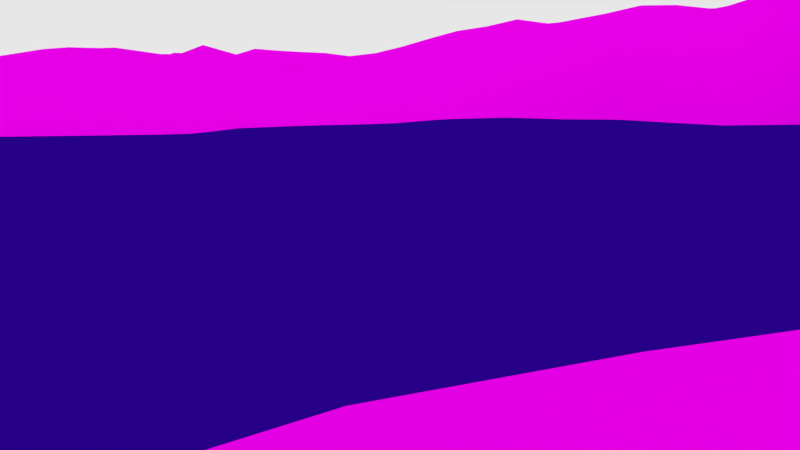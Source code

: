# Source: terrain.blend  (saved by Blender 2.73.0; exported with 4.5.12 LTS)
import bpy
from mathutils import Matrix  # noqa: F401  (used for matrix-valued properties, if any)

bpy.ops.wm.read_factory_settings(use_empty=True)
scene = bpy.context.scene
scene.name = 'Scene'

# ---- collections
col_collection_1 = bpy.data.collections.new('Collection 1'); scene.collection.children.link(col_collection_1)

# ---- images (referenced by path relative to the original .blend; pixels are not part of the script)
import os
ASSET_DIR = os.environ.get("B2B_ASSET_DIR", "")  # directory of the original .blend (textures are referenced by path, not embedded)
HERE = os.path.dirname(os.path.abspath(__file__))  # packed textures are extracted next to this script under _unpacked/

def load_image(name, relpath, width, height, colorspace="sRGB"):
    """Load a texture the original file referenced (path relative to the .blend, or extracted next to this script)."""
    p = next((c for c in (os.path.join(HERE, relpath), os.path.join(ASSET_DIR, relpath)) if relpath and os.path.exists(c)), "")
    if p:
        img = bpy.data.images.load(p, check_existing=True)
        img.name = name
    else:  # same state as the original file: an image datablock whose file is absent (Cycles renders it pink)
        img = bpy.data.images.new(name, width, height)
        img.source = "FILE"
        img.filepath = "//" + (relpath or name)
    img.colorspace_settings.name = colorspace
    return img
img_cliffs0057_1_s_jpg_001 = load_image('Cliffs0057_1_S.jpg.001', 'Cliffs0057_1_S.jpg', 1024, 1024, 'sRGB')
img_grass__hill__jpg_001 = load_image('Grass (Hill).jpg.001', 'Grass (Hill).jpg', 1024, 1024, 'sRGB')

# ---- materials (node trees are filled in below, after node groups)
mat_terrain_mat_001 = bpy.data.materials.new('terrain_mat.001')
mat_terrain_mat_001.alpha_threshold = 0.0
mat_terrain_mat_001.roughness = 0.5
mat_material = bpy.data.materials.new('Material')
mat_material.alpha_threshold = 0.0
mat_material.roughness = 0.5
mat_terrain_mat = bpy.data.materials.new('terrain_mat')
mat_terrain_mat.alpha_threshold = 0.0
mat_terrain_mat.roughness = 0.5

# ---- material node trees
mat_terrain_mat_001.use_nodes = True; mat_terrain_mat_001.node_tree.nodes.clear()
_N = mat_terrain_mat_001.node_tree.nodes; _L = mat_terrain_mat_001.node_tree.links
n0 = _N.new('ShaderNodeOutputMaterial'); n0.name = 'Material Output'; n0.location = (300, 300)
n1 = _N.new('ShaderNodeBsdfDiffuse'); n1.name = 'Diffuse BSDF'; n1.location = (10, 300)
n2 = _N.new('ShaderNodeTexImage'); n2.name = 'Image Texture'; n2.location = (-222, 402)
n2.width = 140
n2.image = img_cliffs0057_1_s_jpg_001
_L.new(n1.outputs[0], n0.inputs[0])
_L.new(n2.outputs[0], n1.inputs[0])
n0.is_active_output = True
mat_material.use_nodes = True; mat_material.node_tree.nodes.clear()
_N = mat_material.node_tree.nodes; _L = mat_material.node_tree.links
n0 = _N.new('ShaderNodeOutputMaterial'); n0.name = 'Material Output'; n0.location = (460, 299)
n1 = _N.new('ShaderNodeBsdfDiffuse'); n1.name = 'Diffuse BSDF'; n1.location = (260, 299)
n1.inputs[0].default_value = (0.02411, 0.0, 0.3032, 1.0)
_L.new(n1.outputs[0], n0.inputs[0])
n0.is_active_output = True
mat_terrain_mat.use_nodes = True; mat_terrain_mat.node_tree.nodes.clear()
_N = mat_terrain_mat.node_tree.nodes; _L = mat_terrain_mat.node_tree.links
n0 = _N.new('ShaderNodeOutputMaterial'); n0.name = 'Material Output'; n0.location = (300, 300)
n1 = _N.new('ShaderNodeBsdfDiffuse'); n1.name = 'Diffuse BSDF'; n1.location = (10, 300)
n2 = _N.new('ShaderNodeTexImage'); n2.name = 'Image Texture'; n2.location = (-222, 402)
n2.width = 140
n2.image = img_grass__hill__jpg_001
_L.new(n1.outputs[0], n0.inputs[0])
_L.new(n2.outputs[0], n1.inputs[0])
n0.is_active_output = True

# ---- world
world_world = bpy.data.worlds.new('World'); scene.world = world_world
world_world.use_nodes = True; world_world.node_tree.nodes.clear()
_N = world_world.node_tree.nodes; _L = world_world.node_tree.links
n0 = _N.new('ShaderNodeOutputWorld'); n0.name = 'World Output'; n0.location = (300, 300)
n1 = _N.new('ShaderNodeBackground'); n1.name = 'Background'; n1.location = (110, 300)
_L.new(n1.outputs[0], n0.inputs[0])
n0.is_active_output = True
world_world.color = (0.004307, 0.00879, 0.05088)
world_world.use_sun_shadow = False
world_world.sun_shadow_jitter_overblur = 0.0
world_world.cycles.sampling_method = 'MANUAL'
world_world.cycles.sample_map_resolution = 256

# ---- cameras
cam_camera = bpy.data.cameras.new('Camera')
cam_camera.clip_end = 100.0
cam_camera.lens = 35.0
cam_camera.sensor_width = 32.0
cam_camera.sensor_height = 18.0
cam_camera.display_size = 2.0
cam_camera.dof.focus_distance = 0.0

# ---- meshes
me_plane_002 = bpy.data.meshes.new('Plane.002')
me_plane_002.from_pydata([(-1.0, -0.07317, 25.63), (-1.0, -0.122, 26.36), (-1.0, -0.1707, 27.5), (-1.0, -0.2195, 28.37), (-1.0, -0.2683, 29.73), (-1.0, -0.3171, 29.73), (-1.0, -0.3659, 27.79), (-1.0, -0.4146, 27.83), (-1.0, -0.4634, 31.02), (-1.0, -0.5122, 32.97), (-1.0, -0.561, 32.69), (-1.0, -0.6098, 33.15), (-1.0, -0.6585, 33.65), (-1.0, -0.7073, 31.08), (-1.0, -0.7561, 30.94), (-1.0, -0.8049, 30.22), (-0.2683, -1.0, 19.79), (-0.2192, -1.0, 19.65), (-0.1679, -1.004, 17.96), (-0.1114, -1.014, 15.27), (-0.06104, -1.015, 14.31), (-0.9512, -0.9512, 27.53), (-0.9512, -0.9024, 28.5), (-0.9512, -0.8537, 30.98), (-0.9512, -0.8049, 33.19), (-0.9512, -0.7561, 30.75), (-0.9512, -0.7073, 29.73), (-0.9512, -0.6585, 30.52), (-0.9512, -0.6098, 29.73), (-0.9512, -0.561, 31.1), (-0.9512, -0.5122, 29.72), (-0.9512, -0.4634, 28.88), (-0.9512, -0.4146, 27.06), (-0.9512, -0.3659, 28.26), (-0.9512, -0.3171, 29.34), (-0.9512, -0.2683, 29.88), (-0.9512, -0.2195, 29.44), (-0.9512, -0.1707, 28.54), (-0.9512, -0.122, 28.14), (-0.9512, -0.07317, 26.86), (-0.9024, -0.9512, 26.54), (-0.9024, -0.9024, 27.53), (-0.9024, -0.8537, 27.65), (-0.9024, -0.8049, 29.07), (-0.9024, -0.7561, 28.52), (-0.9024, -0.7073, 26.01), (-0.9024, -0.6585, 24.48), (-0.9024, -0.6098, 23.52), (-0.9024, -0.561, 22.81), (-0.9024, -0.5122, 21.15), (-0.9024, -0.4634, 19.84), (-0.9024, -0.4146, 18.49), (-0.9024, -0.3659, 15.1), (-0.9024, -0.3171, 24.9), (-0.9024, -0.2683, 30.12), (-0.9024, -0.2195, 32.97), (-0.9024, -0.1707, 29.85), (-0.9024, -0.122, 29.94), (-0.9024, -0.07317, 24.64), (-0.8537, -0.9512, 26.39), (-0.8537, -0.9024, 25.26), (-0.8537, -0.8537, 22.56), (-0.8537, -0.8049, 26.28), (-0.8537, -0.7561, 21.93), (-0.8537, -0.7073, 18.82), (-0.8537, -0.6585, 16.41), (-0.8537, -0.6098, 14.93), (-0.8537, -0.561, 14.52), (-0.8537, -0.5122, 12.99), (-0.8537, -0.4634, 13.95), (-0.8537, -0.4146, 11.24), (-0.8537, -0.3659, 11.02), (-0.8537, -0.3171, 19.45), (-0.8537, -0.2683, 21.77), (-0.8537, -0.2195, 23.44), (-0.8537, -0.1707, 24.8), (-0.8537, -0.122, 26.89), (-0.8537, -0.07317, 28.48), (-0.8049, -0.9512, 27.3), (-0.8049, -0.9024, 27.95), (-0.8049, -0.8537, 31.02), (-0.8049, -0.8049, 26.4), (-0.8049, -0.7561, 18.76), (-0.8049, -0.7073, 13.68), (-0.8049, -0.6585, 12.44), (-0.8049, -0.6098, 11.09), (-0.8049, -0.561, 9.448), (-0.8049, -0.5122, 7.063), (-0.8049, -0.4634, 8.318), (-0.8049, -0.4146, 8.447), (-0.8049, -0.3659, 9.256), (-0.8049, -0.3171, 13.43), (-0.8049, -0.2683, 15.36), (-0.8049, -0.2195, 17.36), (-0.8049, -0.1707, 18.93), (-0.8049, -0.122, 20.27), (-0.8049, -0.07317, 24.85), (-0.7561, -0.9512, 29.03), (-0.7561, -0.9024, 29.5), (-0.7561, -0.8537, 30.32), (-0.7561, -0.8049, 26.36), (-0.7561, -0.7561, 17.39), (-0.7561, -0.7073, 12.49), (-0.7561, -0.6585, 9.856), (-0.7561, -0.6098, 7.568), (-0.7561, -0.561, 4.856), (-0.7561, -0.5122, 4.862), (-0.7561, -0.4634, 4.481), (-0.7561, -0.4146, 5.779), (-0.7561, -0.3659, 6.665), (-0.7561, -0.3171, 9.416), (-0.7561, -0.2683, 11.16), (-0.7561, -0.2195, 13.12), (-0.7561, -0.1707, 15.48), (-0.7073, -0.9512, 28.93), (-0.7073, -0.9024, 29.46), (-0.7073, -0.8537, 32.94), (-0.7073, -0.8049, 28.97), (-0.7073, -0.7561, 16.02), (-0.7073, -0.7073, 9.983), (-0.7073, -0.6585, 7.276), (-0.7073, -0.6098, 4.85), (-0.7073, -0.561, 2.96), (-0.7073, -0.5122, 2.648), (-0.7073, -0.4634, 2.848), (-0.7073, -0.4146, 2.666), (-0.7073, -0.3659, 2.875), (-0.7073, -0.3171, 5.909), (-0.7073, -0.2683, 7.52), (-0.7073, -0.2195, 9.121), (-0.7073, -0.1707, 12.12), (-0.6585, -0.9512, 28.22), (-0.6585, -0.9024, 29.06), (-0.6585, -0.8537, 23.24), (-0.6585, -0.8049, 15.52), (-0.6585, -0.7561, 11.98), (-0.6585, -0.7073, 7.4), (-0.6585, -0.6585, 4.259), (-0.6585, -0.6098, 1.431), (-0.6585, -0.561, 0.701), (-0.6585, -0.5122, 0.3711), (-0.6585, -0.4634, 0.9831), (-0.6585, -0.4146, -0.6772), (-0.6585, -0.3659, 0.5954), (-0.6585, -0.3171, 2.956), (-0.6585, -0.2683, 3.264), (-0.6585, -0.2195, 4.681), (-0.6585, -0.1707, 6.343), (-0.6098, -0.9512, 28.74), (-0.6098, -0.9024, 27.76), (-0.6098, -0.8537, 21.59), (-0.6098, -0.8049, 13.96), (-0.6098, -0.7561, 9.449), (-0.6098, -0.7073, 5.096), (-0.6098, -0.6585, 1.32), (-0.6098, -0.6098, 0.9811), (-0.6098, -0.561, -0.1918), (-0.6098, -0.5122, -0.9041), (-0.6098, -0.4634, -1.352), (-0.6098, -0.4146, -2.843), (-0.6098, -0.3659, -0.7566), (-0.6098, -0.3171, -0.1277), (-0.6098, -0.2683, -1.583), (-0.6098, -0.2195, 0.6955), (-0.6098, -0.1707, 2.773), (-0.561, -0.9512, 25.83), (-0.561, -0.9024, 26.38), (-0.561, -0.8537, 21.61), (-0.561, -0.8049, 12.52), (-0.561, -0.7561, 8.001), (-0.561, -0.7073, 4.469), (-0.561, -0.6585, 0.2707), (-0.5122, -0.9512, 24.59), (-0.5122, -0.9024, 27.09), (-0.5122, -0.8537, 17.67), (-0.5122, -0.8049, 12.06), (-0.5122, -0.7561, 7.755), (-0.5122, -0.7073, 4.868), (-0.5122, -0.6585, 1.263), (-0.4634, -0.9512, 23.15), (-0.4634, -0.9024, 22.09), (-0.4634, -0.8537, 18.17), (-0.4634, -0.8049, 12.17), (-0.4634, -0.7561, 7.242), (-0.4634, -0.7073, 2.245), (-0.4634, -0.6585, -1.155), (-0.4146, -0.9512, 22.51), (-0.4146, -0.9024, 18.99), (-0.4146, -0.8537, 13.05), (-0.4146, -0.8049, 10.02), (-0.4146, -0.7561, 6.087), (-0.4146, -0.7073, 1.561), (-0.3659, -0.9512, 24.71), (-0.3659, -0.9024, 18.32), (-0.3659, -0.8537, 14.92), (-0.3659, -0.8049, 10.16), (-0.3659, -0.7561, 4.731), (-0.3659, -0.7073, -1.743), (-0.3171, -0.9512, 24.99), (-0.3171, -0.9024, 19.27), (-0.3171, -0.8537, 15.2), (-0.3171, -0.8049, 10.97), (-0.3171, -0.7561, 4.39), (-0.3171, -0.7073, -7.682), (-0.2682, -0.9513, 19.63), (-0.2683, -0.9025, 17.0), (-0.2683, -0.8537, 11.81), (-0.2683, -0.8049, 14.99), (-0.2683, -0.7561, 6.012), (-0.2683, -0.7073, -6.368), (-0.2189, -0.9521, 17.38), (-0.2194, -0.9026, 17.25), (-0.219, -0.8546, 15.55), (-0.2194, -0.8053, 15.5), (-0.2195, -0.7561, 10.46), (-0.2191, -0.7133, -2.376), (-0.1652, -0.9591, 17.4), (-0.1707, -0.9024, 19.68), (-0.1685, -0.8578, 16.7), (-0.1679, -0.812, 14.45), (-0.168, -0.7666, 10.3), (-0.1701, -0.7187, 4.431), (-0.1111, -0.9658, 16.49), (-0.1146, -0.9133, 15.98), (-0.1156, -0.8645, 15.4), (-0.1162, -0.8171, 13.81), (-0.1168, -0.7705, 11.73), (-0.1198, -0.721, 8.175), (-0.06199, -0.9659, 13.98), (-0.06318, -0.917, 13.58), (-0.06481, -0.8676, 13.5), (-0.06581, -0.8197, 12.81), (-0.06776, -0.7705, 11.49), (-0.07035, -0.7212, 9.247)], [], [(15, 24, 25, 14), (14, 25, 26, 13), (13, 26, 27, 12), (12, 27, 28, 11), (11, 28, 29, 10), (10, 29, 30, 9), (9, 30, 31, 8), (8, 31, 32, 7), (7, 32, 33, 6), (6, 33, 34, 5), (5, 34, 35, 4), (4, 35, 36, 3), (3, 36, 37, 2), (2, 37, 38, 1), (1, 38, 39, 0), (21, 40, 41, 22), (22, 41, 42, 23), (23, 42, 43, 24), (24, 43, 44, 25), (25, 44, 45, 26), (26, 45, 46, 27), (27, 46, 47, 28), (28, 47, 48, 29), (29, 48, 49, 30), (30, 49, 50, 31), (31, 50, 51, 32), (32, 51, 52, 33), (33, 52, 53, 34), (34, 53, 54, 35), (38, 57, 58, 39), (40, 59, 60, 41), (41, 60, 61, 42), (42, 61, 62, 43), (43, 62, 63, 44), (44, 63, 64, 45), (45, 64, 65, 46), (46, 65, 66, 47), (47, 66, 67, 48), (48, 67, 68, 49), (49, 68, 69, 50), (50, 69, 70, 51), (51, 70, 71, 52), (52, 71, 72, 53), (53, 72, 73, 54), (54, 73, 74, 55), (55, 74, 75, 56), (56, 75, 76, 57), (57, 76, 77, 58), (59, 78, 79, 60), (60, 79, 80, 61), (61, 80, 81, 62), (62, 81, 82, 63), (63, 82, 83, 64), (64, 83, 84, 65), (65, 84, 85, 66), (66, 85, 86, 67), (67, 86, 87, 68), (68, 87, 88, 69), (69, 88, 89, 70), (70, 89, 90, 71), (71, 90, 91, 72), (72, 91, 92, 73), (73, 92, 93, 74), (74, 93, 94, 75), (75, 94, 95, 76), (76, 95, 96, 77), (78, 97, 98, 79), (80, 99, 100, 81), (81, 100, 101, 82), (82, 101, 102, 83), (83, 102, 103, 84), (84, 103, 104, 85), (85, 104, 105, 86), (86, 105, 106, 87), (87, 106, 107, 88), (88, 107, 108, 89), (89, 108, 109, 90), (90, 109, 110, 91), (91, 110, 111, 92), (92, 111, 112, 93), (93, 112, 113, 94), (97, 114, 115, 98), (99, 116, 117, 100), (100, 117, 118, 101), (101, 118, 119, 102), (102, 119, 120, 103), (103, 120, 121, 104), (104, 121, 122, 105), (105, 122, 123, 106), (106, 123, 124, 107), (107, 124, 125, 108), (108, 125, 126, 109), (109, 126, 127, 110), (110, 127, 128, 111), (111, 128, 129, 112), (112, 129, 130, 113), (114, 131, 132, 115), (115, 132, 133, 116), (116, 133, 134, 117), (117, 134, 135, 118), (118, 135, 136, 119), (119, 136, 137, 120), (120, 137, 138, 121), (121, 138, 139, 122), (122, 139, 140, 123), (123, 140, 141, 124), (124, 141, 142, 125), (125, 142, 143, 126), (126, 143, 144, 127), (127, 144, 145, 128), (128, 145, 146, 129), (129, 146, 147, 130), (131, 148, 149, 132), (132, 149, 150, 133), (133, 150, 151, 134), (134, 151, 152, 135), (135, 152, 153, 136), (136, 153, 154, 137), (137, 154, 155, 138), (138, 155, 156, 139), (139, 156, 157, 140), (140, 157, 158, 141), (141, 158, 159, 142), (142, 159, 160, 143), (143, 160, 161, 144), (144, 161, 162, 145), (145, 162, 163, 146), (146, 163, 164, 147), (148, 165, 166, 149), (149, 166, 167, 150), (150, 167, 168, 151), (151, 168, 169, 152), (152, 169, 170, 153), (153, 170, 171, 154), (165, 172, 173, 166), (166, 173, 174, 167), (167, 174, 175, 168), (168, 175, 176, 169), (169, 176, 177, 170), (170, 177, 178, 171), (172, 179, 180, 173), (173, 180, 181, 174), (174, 181, 182, 175), (175, 182, 183, 176), (176, 183, 184, 177), (177, 184, 185, 178), (179, 186, 187, 180), (180, 187, 188, 181), (181, 188, 189, 182), (182, 189, 190, 183), (183, 190, 191, 184), (186, 192, 193, 187), (187, 193, 194, 188), (188, 194, 195, 189), (189, 195, 196, 190), (190, 196, 197, 191), (192, 198, 199, 193), (193, 199, 200, 194), (194, 200, 201, 195), (195, 201, 202, 196), (196, 202, 203, 197), (198, 204, 205, 199), (199, 205, 206, 200), (200, 206, 207, 201), (201, 207, 208, 202), (202, 208, 209, 203), (16, 17, 210, 204), (204, 210, 211, 205), (205, 211, 212, 206), (206, 212, 213, 207), (207, 213, 214, 208), (208, 214, 215, 209), (17, 18, 216, 210), (211, 217, 218, 212), (212, 218, 219, 213), (213, 219, 220, 214), (214, 220, 221, 215), (18, 19, 222, 216), (217, 223, 224, 218), (218, 224, 225, 219), (219, 225, 226, 220), (220, 226, 227, 221), (19, 20, 228, 222), (222, 228, 229, 223), (223, 229, 230, 224), (224, 230, 231, 225), (225, 231, 232, 226), (226, 232, 233, 227)])
me_plane_002.polygons.foreach_set('use_smooth', [True] * 188)
_uv = me_plane_002.uv_layers.new(name='UVMap')
_uv.uv.foreach_set('vector', [-0.3429, 0.9309, -0.1037, 1.153, -0.2214, 0.9813, -0.3045, 0.983, -0.3045, 0.983, -0.2214, 0.9813, 0.04362, 0.9508, -0.09523, 1.02, -0.09523, 1.02, 0.04362, 0.9508, 0.1455, 1.015, -0.0557, 1.199, -0.0557, 1.199, 0.1455, 1.015, 0.3572, 0.9926, 0.1366, 1.189, 0.1366, 1.189, 0.3572, 0.9926, 0.4337, 1.091, 0.3327, 1.184, 0.3327, 1.184, 0.4337, 1.091, 0.6869, 1.035, 0.4756, 1.221, 0.4756, 1.221, 0.6869, 1.035, 0.8962, 1.009, 0.7852, 1.133, 0.7852, 1.133, 0.8962, 1.009, 1.208, 0.9331, 1.198, 0.9807, 1.198, 0.9807, 1.208, 0.9331, 1.351, 1.028, 1.055, 0.9601, 1.055, 0.9601, 1.351, 1.028, 1.54, 1.12, 1.553, 1.147, 1.553, 1.147, 1.54, 1.12, 1.619, 1.164, 1.633, 1.158, 1.633, 1.158, 1.619, 1.164, 1.654, 1.142, 2.346, 1.167, 2.346, 1.167, 1.654, 1.142, 2.056, 1.139, 2.544, 1.138, 2.544, 1.138, 2.056, 1.139, 2.104, 1.119, 2.817, 1.101, 2.817, 1.101, 2.104, 1.119, 2.447, 1.084, 2.897, 1.066, -0.65, 0.7178, -0.6804, 0.6517, -0.4485, 0.744, -0.4326, 0.8086, -0.4326, 0.8086, -0.4485, 0.744, -0.3196, 0.7688, -0.1778, 1.001, -0.1778, 1.001, -0.3196, 0.7688, -0.1994, 0.876, -0.1037, 1.153, -0.1037, 1.153, -0.1994, 0.876, -0.04435, 0.8614, -0.2214, 0.9813, -0.2214, 0.9813, -0.04435, 0.8614, 0.2936, 0.7464, 0.04362, 0.9508, 0.04362, 0.9508, 0.2936, 0.7464, 0.5534, 0.6832, 0.1455, 1.015, 0.1455, 1.015, 0.5534, 0.6832, 0.767, 0.6502, 0.3572, 0.9926, 0.3572, 0.9926, 0.767, 0.6502, 0.9605, 0.6311, 0.4337, 1.091, 0.4337, 1.091, 0.9605, 0.6311, 1.213, 0.5587, 0.6869, 1.035, 0.6869, 1.035, 1.213, 0.5587, 1.437, 0.5059, 0.8962, 1.009, 0.8962, 1.009, 1.437, 0.5059, 1.653, 0.449, 1.208, 0.9331, 1.208, 0.9331, 1.653, 0.449, 1.978, 0.2775, 1.351, 1.028, 1.351, 1.028, 1.978, 0.2775, 1.666, 0.8558, 1.54, 1.12, 1.54, 1.12, 1.666, 0.8558, 1.628, 1.181, 1.619, 1.164, 2.104, 1.119, 1.489, 1.151, 2.854, 0.9967, 2.447, 1.084, -0.6804, 0.6517, -0.5562, 0.658, -0.4344, 0.6039, -0.4485, 0.744, -0.4485, 0.744, -0.4344, 0.6039, -0.2682, 0.4565, -0.3196, 0.7688, -0.3196, 0.7688, -0.2682, 0.4565, -0.1359, 0.7064, -0.1994, 0.876, -0.1994, 0.876, -0.1359, 0.7064, 0.4062, 0.5027, -0.04435, 0.8614, -0.04435, 0.8614, 0.4062, 0.5027, 0.7826, 0.3554, 0.2936, 0.7464, 0.2936, 0.7464, 0.7826, 0.3554, 1.083, 0.243, 0.5534, 0.6832, 0.5534, 0.6832, 1.083, 0.243, 1.311, 0.1794, 0.767, 0.6502, 0.767, 0.6502, 1.311, 0.1794, 1.471, 0.1746, 0.9605, 0.6311, 0.9605, 0.6311, 1.471, 0.1746, 1.698, 0.1079, 1.213, 0.5587, 1.213, 0.5587, 1.698, 0.1079, 1.778, 0.1792, 1.437, 0.5059, 1.437, 0.5059, 1.778, 0.1792, 2.094, 0.04939, 1.653, 0.449, 1.653, 0.449, 2.094, 0.04939, 2.253, 0.05697, 1.978, 0.2775, 1.978, 0.2775, 2.253, 0.05697, 1.988, 0.5534, 1.666, 0.8558, 1.666, 0.8558, 1.988, 0.5534, 1.968, 0.6975, 1.628, 1.181, 1.628, 1.181, 1.968, 0.6975, 1.99, 0.806, 1.354, 1.325, 1.354, 1.325, 1.99, 0.806, 1.979, 0.8905, 1.501, 1.147, 1.501, 1.147, 1.979, 0.8905, 1.921, 1.015, 1.489, 1.151, 1.489, 1.151, 1.921, 1.015, 1.786, 1.098, 2.854, 0.9967, -0.5562, 0.658, -0.4633, 0.727, -0.5215, 0.7594, -0.4344, 0.6039, -0.4344, 0.6039, -0.5215, 0.7594, -0.4109, 0.9658, -0.2682, 0.4565, -0.2682, 0.4565, -0.4109, 0.9658, -0.1864, 0.7068, -0.1359, 0.7064, -0.1359, 0.7064, -0.1864, 0.7068, 0.5866, 0.3258, 0.4062, 0.5027, 0.4062, 0.5027, 0.5866, 0.3258, 1.085, 0.07137, 0.7826, 0.3554, 0.7826, 0.3554, 1.085, 0.07137, 1.285, 0.01911, 1.083, 0.243, 1.083, 0.243, 1.285, 0.01911, 1.5, -0.03718, 1.311, 0.1794, 1.311, 0.1794, 1.5, -0.03718, 1.743, -0.1086, 1.471, 0.1746, 1.471, 0.1746, 1.743, -0.1086, 2.051, -0.2179, 1.698, 0.1079, 1.698, 0.1079, 2.051, -0.2179, 2.135, -0.1283, 1.778, 0.1792, 1.778, 0.1792, 2.135, -0.1283, 2.28, -0.101, 2.094, 0.04939, 2.094, 0.04939, 2.28, -0.101, 2.391, -0.03577, 2.253, 0.05697, 2.253, 0.05697, 2.391, -0.03577, 2.376, 0.2246, 1.988, 0.5534, 1.988, 0.5534, 2.376, 0.2246, 2.42, 0.3516, 1.968, 0.6975, 1.968, 0.6975, 2.42, 0.3516, 2.444, 0.4807, 1.99, 0.806, 1.99, 0.806, 2.444, 0.4807, 2.485, 0.5854, 1.979, 0.8905, 1.979, 0.8905, 2.485, 0.5854, 2.472, 0.6684, 1.921, 1.015, 1.921, 1.015, 2.472, 0.6684, 2.33, 0.94, 1.786, 1.098, -0.4633, 0.727, -0.3591, 0.848, -0.388, 0.874, -0.5215, 0.7594, -0.4109, 0.9658, -0.3613, 0.9288, -0.2237, 0.6992, -0.1864, 0.7068, -0.1864, 0.7068, -0.2237, 0.6992, 0.5779, 0.2385, 0.5866, 0.3258, 0.5866, 0.3258, 0.5779, 0.2385, 1.07, -0.005481, 1.085, 0.07137, 1.085, 0.07137, 1.07, -0.005481, 1.381, -0.1305, 1.285, 0.01911, 1.285, 0.01911, 1.381, -0.1305, 1.677, -0.2353, 1.5, -0.03718, 1.5, -0.03718, 1.677, -0.2353, 2.02, -0.3604, 1.743, -0.1086, 1.743, -0.1086, 2.02, -0.3604, 2.167, -0.3406, 2.051, -0.2179, 2.051, -0.2179, 2.167, -0.3406, 2.337, -0.342, 2.135, -0.1283, 2.135, -0.1283, 2.337, -0.342, 2.427, -0.2486, 2.28, -0.101, 2.28, -0.101, 2.427, -0.2486, 2.536, -0.1787, 2.391, -0.03577, 2.391, -0.03577, 2.536, -0.1787, 2.594, 0.001008, 2.376, 0.2246, 2.376, 0.2246, 2.594, 0.001008, 2.665, 0.12, 2.42, 0.3516, 2.42, 0.3516, 2.665, 0.12, 2.723, 0.25, 2.444, 0.4807, 2.444, 0.4807, 2.723, 0.25, 2.744, 0.4017, 2.485, 0.5854, -0.3591, 0.848, -0.3177, 0.8471, -0.2416, 0.8906, -0.388, 0.874, -0.3613, 0.9288, -0.424, 1.085, -0.3839, 0.8415, -0.2237, 0.6992, -0.2237, 0.6992, -0.3839, 0.8415, 0.5754, 0.1517, 0.5779, 0.2385, 0.5779, 0.2385, 0.5754, 0.1517, 1.16, -0.1517, 1.07, -0.005481, 1.07, -0.005481, 1.16, -0.1517, 1.491, -0.2782, 1.381, -0.1305, 1.381, -0.1305, 1.491, -0.2782, 1.815, -0.388, 1.677, -0.2353, 1.677, -0.2353, 1.815, -0.388, 2.121, -0.4662, 2.02, -0.3604, 2.02, -0.3604, 2.121, -0.4662, 2.287, -0.4637, 2.167, -0.3406, 2.167, -0.3406, 2.287, -0.4637, 2.426, -0.4327, 2.337, -0.342, 2.337, -0.342, 2.426, -0.4327, 2.583, -0.4231, 2.427, -0.2486, 2.427, -0.2486, 2.583, -0.4231, 2.717, -0.3922, 2.536, -0.1787, 2.536, -0.1787, 2.717, -0.3922, 2.762, -0.1963, 2.594, 0.001008, 2.594, 0.001008, 2.762, -0.1963, 2.846, -0.08434, 2.665, 0.12, 2.665, 0.12, 2.846, -0.08434, 2.929, 0.02675, 2.723, 0.25, 2.723, 0.25, 2.929, 0.02675, 2.964, 0.2189, 2.744, 0.4017, -0.3177, 0.8471, -0.3153, 0.8036, -0.1702, 0.8746, -0.2416, 0.8906, -0.2416, 0.8906, -0.1702, 0.8746, -0.06308, 0.5225, -0.424, 1.085, -0.424, 1.085, -0.06308, 0.5225, 0.4422, 0.1024, -0.3839, 0.8415, -0.3839, 0.8415, 0.4422, 0.1024, 0.7822, -0.07596, 0.5754, 0.1517, 0.5754, 0.1517, 0.7822, -0.07596, 1.27, -0.2997, 1.16, -0.1517, 1.16, -0.1517, 1.27, -0.2997, 1.665, -0.4451, 1.491, -0.2782, 1.491, -0.2782, 1.665, -0.4451, 2.06, -0.571, 1.815, -0.388, 1.815, -0.388, 2.06, -0.571, 2.248, -0.5922, 2.121, -0.4662, 2.121, -0.4662, 2.248, -0.5922, 2.4, -0.5928, 2.287, -0.4637, 2.287, -0.4637, 2.4, -0.5928, 2.516, -0.5386, 2.426, -0.4327, 2.426, -0.4327, 2.516, -0.5386, 2.758, -0.6115, 2.583, -0.4231, 2.583, -0.4231, 2.758, -0.6115, 2.848, -0.5188, 2.717, -0.3922, 2.717, -0.3922, 2.848, -0.5188, 2.921, -0.3601, 2.762, -0.1963, 2.762, -0.1963, 2.921, -0.3601, 3.05, -0.3235, 2.846, -0.08434, 2.846, -0.08434, 3.05, -0.3235, 3.133, -0.2238, 2.929, 0.02675, 2.929, 0.02675, 3.133, -0.2238, 3.213, -0.1096, 2.964, 0.2189, -0.3153, 0.8036, -0.2072, 0.8497, -0.2049, 0.7886, -0.1702, 0.8746, -0.1702, 0.8746, -0.2049, 0.7886, -0.08509, 0.4155, -0.06308, 0.5225, -0.06308, 0.5225, -0.08509, 0.4155, 0.4147, 0.0005401, 0.4422, 0.1024, 0.4422, 0.1024, 0.4147, 0.0005401, 0.8714, -0.2232, 0.7822, -0.07596, 0.7822, -0.07596, 0.8714, -0.2232, 1.374, -0.431, 1.27, -0.2997, 1.27, -0.2997, 1.374, -0.431, 1.866, -0.6039, 1.665, -0.4451, 1.665, -0.4451, 1.866, -0.6039, 2.011, -0.606, 2.06, -0.571, 2.06, -0.571, 2.011, -0.606, 2.248, -0.6489, 2.248, -0.5922, 2.248, -0.5922, 2.248, -0.6489, 2.441, -0.6687, 2.4, -0.5928, 2.4, -0.5928, 2.441, -0.6687, 2.62, -0.6734, 2.516, -0.5386, 2.516, -0.5386, 2.62, -0.6734, 2.911, -0.7311, 2.758, -0.6115, 2.758, -0.6115, 2.911, -0.7311, 2.963, -0.5894, 2.848, -0.5188, 2.848, -0.5188, 2.963, -0.5894, 3.068, -0.535, 2.921, -0.3601, 2.921, -0.3601, 3.068, -0.535, 3.302, -0.5965, 3.05, -0.3235, 3.05, -0.3235, 3.302, -0.5965, 3.345, -0.4463, 3.133, -0.2238, 3.133, -0.2238, 3.345, -0.4463, 3.392, -0.3089, 3.213, -0.1096, -0.2072, 0.8497, -0.4316, 0.6378, -0.3059, 0.6884, -0.2049, 0.7886, -0.2049, 0.7886, -0.3059, 0.6884, -0.1874, 0.4037, -0.08509, 0.4155, -0.08509, 0.4155, -0.1874, 0.4037, 0.3762, -0.0949, 0.4147, 0.0005401, 0.4147, 0.0005401, 0.3762, -0.0949, 0.8807, -0.3131, 0.8714, -0.2232, 0.8714, -0.2232, 0.8807, -0.3131, 1.305, -0.4797, 1.374, -0.431, 1.374, -0.431, 1.305, -0.4797, 1.869, -0.6702, 1.866, -0.6039, -0.4316, 0.6378, -0.4, 0.5633, -0.304, 0.7336, -0.3059, 0.6884, -0.3059, 0.6884, -0.304, 0.7336, -0.143, 0.1611, -0.1874, 0.4037, -0.1874, 0.4037, -0.143, 0.1611, 0.274, -0.1372, 0.3762, -0.0949, 0.3762, -0.0949, 0.274, -0.1372, 0.762, -0.3443, 0.8807, -0.3131, 0.8807, -0.3131, 0.762, -0.3443, 1.111, -0.4803, 1.305, -0.4797, 1.305, -0.4797, 1.111, -0.4803, 1.577, -0.6464, 1.869, -0.6702, -0.4, 0.5633, -0.4228, 0.4692, -0.3299, 0.4148, -0.304, 0.7336, -0.304, 0.7336, -0.3299, 0.4148, -0.3056, 0.1708, -0.143, 0.1611, -0.143, 0.1611, -0.3056, 0.1708, 0.1197, -0.1511, 0.274, -0.1372, 0.274, -0.1372, 0.1197, -0.1511, 0.6729, -0.3883, 0.762, -0.3443, 0.762, -0.3443, 0.6729, -0.3883, 1.263, -0.6261, 1.111, -0.4803, 1.111, -0.4803, 1.263, -0.6261, 1.752, -0.7771, 1.577, -0.6464, -0.4228, 0.4692, -0.5344, 0.4141, -0.5219, 0.1941, -0.3299, 0.4148, -0.3299, 0.4148, -0.5219, 0.1941, -0.1507, -0.1312, -0.3056, 0.1708, -0.3056, 0.1708, -0.1507, -0.1312, 0.2077, -0.2745, 0.1197, -0.1511, 0.1197, -0.1511, 0.2077, -0.2745, 0.6544, -0.4636, 0.6729, -0.3883, 0.6729, -0.3883, 0.6544, -0.4636, 1.207, -0.6771, 1.263, -0.6261, -0.5344, 0.4141, -0.5805, 0.5462, -0.6436, 0.1356, -0.5219, 0.1941, -0.5219, 0.1941, -0.6436, 0.1356, -0.4791, -0.05645, -0.1507, -0.1312, -0.1507, -0.1312, -0.4791, -0.05645, 0.05175, -0.2867, 0.2077, -0.2745, 0.2077, -0.2745, 0.05175, -0.2867, 0.6597, -0.5485, 0.6544, -0.4636, 0.6544, -0.4636, 0.6597, -0.5485, 1.453, -0.8555, 1.207, -0.6771, -0.5805, 0.5462, -0.4911, 0.5756, -0.7772, 0.1775, -0.6436, 0.1356, -0.6436, 0.1356, -0.7772, 0.1775, -0.6693, -0.06382, -0.4791, -0.05645, -0.4791, -0.05645, -0.6693, -0.06382, -0.1706, -0.2647, 0.05175, -0.2867, 0.05175, -0.2867, -0.1706, -0.2647, 0.5525, -0.5843, 0.6597, -0.5485, 0.6597, -0.5485, 0.5525, -0.5843, 1.994, -1.166, 1.453, -0.8555, -0.4911, 0.5756, -0.9403, 0.1784, -0.9031, 0.01769, -0.7772, 0.1775, -0.7772, 0.1775, -0.9031, 0.01769, -0.3593, -0.2333, -0.6693, -0.06382, -0.6693, -0.06382, -0.3593, -0.2333, -0.7286, -0.08503, -0.1706, -0.2647, -0.1706, -0.2647, -0.7286, -0.08503, 0.2165, -0.5264, 0.5525, -0.5843, 0.5525, -0.5843, 0.2165, -0.5264, 1.691, -1.121, 1.994, -1.166, -1.064, 0.1727, -1.151, 0.1519, -1.061, 0.02017, -0.9403, 0.1784, -0.9403, 0.1784, -1.061, 0.02017, -1.131, 0.002849, -0.9031, 0.01769, -0.9031, 0.01769, -1.131, 0.002849, -0.8236, -0.0624, -0.3593, -0.2333, -0.3593, -0.2333, -0.8236, -0.0624, -0.8444, -0.06821, -0.7286, -0.08503, -0.7286, -0.08503, -0.8444, -0.06821, -0.4337, -0.3321, 0.2165, -0.5264, 0.2165, -0.5264, -0.4337, -0.3321, 1.061, -0.949, 1.691, -1.121, -1.151, 0.1519, -1.278, 0.02813, -1.178, 0.00633, -1.061, 0.02017, -1.131, 0.002849, -1.072, 0.1598, -1.159, -0.03488, -0.8236, -0.0624, -0.8236, -0.0624, -1.159, -0.03488, -0.9071, -0.1426, -0.8444, -0.06821, -0.8444, -0.06821, -0.9071, -0.1426, -0.5828, -0.362, -0.4337, -0.3321, -0.4337, -0.3321, -0.5828, -0.362, 0.1259, -0.6404, 1.061, -0.949, -1.278, 0.02813, -1.64, -0.1877, -1.362, -0.07435, -1.178, 0.00633, -1.072, 0.1598, -1.278, -0.09516, -1.162, -0.1162, -1.159, -0.03488, -1.159, -0.03488, -1.162, -0.1162, -1.038, -0.1998, -0.9071, -0.1426, -0.9071, -0.1426, -1.038, -0.1998, -0.8693, -0.3096, -0.5828, -0.362, -0.5828, -0.362, -0.8693, -0.3096, -0.5168, -0.4888, 0.1259, -0.6404, -1.64, -0.1877, -1.699, -0.2554, -1.56, -0.2579, -1.362, -0.07435, -1.362, -0.07435, -1.56, -0.2579, -1.416, -0.2644, -1.278, -0.09516, -1.278, -0.09516, -1.416, -0.2644, -1.261, -0.2487, -1.162, -0.1162, -1.162, -0.1162, -1.261, -0.2487, -1.132, -0.276, -1.038, -0.1998, -1.038, -0.1998, -1.132, -0.276, -0.997, -0.3415, -0.8693, -0.3096, -0.8693, -0.3096, -0.997, -0.3415, -0.7904, -0.4569, -0.5168, -0.4888])
me_plane_002.materials.append(mat_terrain_mat_001)
me_plane_002.use_remesh_preserve_volume = False
me_plane_002.use_remesh_preserve_attributes = False
me_plane_002.use_mirror_vertex_groups = False
me_plane_002.update()
me_plane_001 = bpy.data.meshes.new('Plane.001')
me_plane_001.from_pydata([(-1.0, -1.0, 0.0), (1.0, -1.0, 0.0), (-1.0, 1.0, 0.0), (1.0, 1.0, 0.0)], [], [(0, 1, 3, 2)])
_uv = me_plane_001.uv_layers.new(name='UVMap')
_uv.uv.foreach_set('vector', [0.9999, 0.9999, 9.998e-05, 0.9999, 0.0001, 9.998e-05, 0.9999, 0.0001001])
me_plane_001.materials.append(mat_material)
me_plane_001.use_remesh_preserve_volume = False
me_plane_001.use_remesh_preserve_attributes = False
me_plane_001.use_mirror_vertex_groups = False
me_plane_001.update()
me_plane = bpy.data.meshes.new('Plane')
me_plane.from_pydata([(-1.0, -1.0, 26.26), (1.0, -1.0, 5.315), (-1.0, -0.8049, 30.22), (-1.0, -0.8537, 28.78), (-1.0, -0.9024, 27.23), (-1.0, -0.9512, 30.01), (-0.9512, -1.0, 27.37), (-0.9024, -1.0, 24.54), (-0.8537, -1.0, 23.78), (-0.8049, -1.0, 23.04), (-0.7561, -1.0, 23.71), (-0.7073, -1.0, 25.45), (-0.6585, -1.0, 20.81), (-0.6098, -1.0, 22.98), (-0.561, -1.0, 21.21), (-0.5122, -1.0, 23.8), (-0.4634, -1.0, 24.23), (-0.4146, -1.0, 22.19), (-0.3659, -1.0, 22.06), (-0.3171, -1.0, 23.72), (-0.2683, -1.0, 19.79), (-0.06104, -1.015, 14.31), (-0.01194, -1.014, 11.47), (0.03655, -1.013, 9.376), (0.08466, -1.012, 9.426), (0.1333, -1.01, 9.447), (0.1819, -1.009, 9.458), (0.2303, -1.007, 9.022), (0.2777, -1.005, 8.538), (0.3263, -1.004, 8.272), (0.3756, -1.003, 8.675), (0.4258, -1.003, 8.044), (0.4745, -1.002, 7.65), (0.523, -1.0, 6.916), (0.5713, -0.9986, 6.142), (0.6197, -0.9972, 5.493), (0.6682, -0.9958, 5.176), (0.717, -0.9946, 5.486), (0.765, -0.9939, 5.572), (0.813, -0.9935, 5.705), (0.8596, -0.9946, 5.878), (0.908, -0.9935, 4.776), (0.954, -0.9966, 5.159), (1.002, -0.9475, 5.447), (1.004, -0.8945, 4.794), (1.003, -0.8459, 5.418), (1.003, -0.7971, 6.053), (1.003, -0.7454, 5.736), (1.001, -0.6953, 5.601), (1.0, -0.6465, 5.317), (0.9987, -0.5976, 5.222), (0.9976, -0.5488, 5.355), (0.9964, -0.4999, 5.477), (0.9952, -0.4511, 5.728), (0.9939, -0.4022, 6.278), (0.9925, -0.3533, 7.548), (0.9912, -0.3044, 7.101), (0.9897, -0.2554, 6.465), (0.9883, -0.2066, 5.611), (0.9882, -0.159, 4.706), (0.9959, -0.1181, 4.809), (1.0, -0.07317, 2.262), (1.0, -0.02439, 2.423), (-0.9512, -0.9512, 27.53), (-0.9512, -0.9024, 28.5), (-0.9512, -0.8537, 30.98), (-0.9512, -0.8049, 33.19), (-0.9512, -0.2683, 29.88), (-0.9512, -0.2195, 29.44), (-0.9512, -0.1707, 28.54), (-0.9512, -0.122, 28.14), (-0.9024, -0.9512, 26.54), (-0.9024, -0.2683, 30.12), (-0.9024, -0.2195, 32.97), (-0.9024, -0.1707, 29.85), (-0.9024, -0.122, 29.94), (-0.8537, -0.9512, 26.39), (-0.8049, -0.9512, 27.3), (-0.8049, -0.9024, 27.95), (-0.8049, -0.8537, 31.02), (-0.8049, -0.1707, 18.93), (-0.8049, -0.122, 20.27), (-0.8049, -0.07317, 24.85), (-0.7561, -0.9512, 29.03), (-0.7561, -0.9024, 29.5), (-0.7561, -0.8537, 30.32), (-0.7561, -0.1707, 15.48), (-0.7561, -0.122, 22.16), (-0.7561, -0.07317, 25.64), (-0.7073, -0.9512, 28.93), (-0.7073, -0.9024, 29.46), (-0.7073, -0.8537, 32.94), (-0.7073, -0.1707, 12.12), (-0.7073, -0.122, 18.83), (-0.6585, -0.9512, 28.22), (-0.6098, -0.9512, 28.74), (-0.6098, -0.6585, 1.32), (-0.6098, -0.6098, 0.9811), (-0.6098, -0.561, -0.1918), (-0.6098, -0.5122, -0.9041), (-0.6098, -0.4634, -1.352), (-0.561, -0.9512, 25.83), (-0.561, -0.6585, 0.2707), (-0.561, -0.6098, -1.64), (-0.561, -0.561, -2.72), (-0.561, -0.5122, -4.072), (-0.561, -0.4634, -3.716), (-0.5122, -0.9512, 24.59), (-0.5122, -0.6585, 1.263), (-0.5122, -0.6098, -1.475), (-0.5122, -0.561, -4.631), (-0.5122, -0.5122, -7.411), (-0.5122, -0.07317, -1.292), (-0.5122, -0.02439, 2.099), (-0.5122, 0.02439, 8.176), (-0.4634, -0.9512, 23.15), (-0.4634, -0.7073, 2.245), (-0.4634, -0.6585, -1.155), (-0.4634, -0.6098, -1.696), (-0.4634, -0.561, -8.602), (-0.4634, -0.07317, -4.944), (-0.4634, -0.02439, 2.222), (-0.4634, 0.02439, 7.127), (-0.4146, -0.9512, 22.51), (-0.4146, -0.7073, 1.561), (-0.4146, -0.6585, -1.114), (-0.4146, -0.6098, -4.204), (-0.4146, -0.07317, -3.594), (-0.4146, -0.02439, 5.442), (-0.4143, 0.02439, 7.285), (-0.3659, -0.9512, 24.71), (-0.3659, -0.7073, -1.743), (-0.3659, -0.6585, -4.159), (-0.3659, -0.122, -6.915), (-0.3659, -0.07317, 1.95), (-0.3643, -0.02439, 4.344), (-0.3634, 0.02439, 6.182), (-0.3116, 0.07311, 6.413), (-0.2563, 0.1218, 6.812), (-0.2453, 0.1705, 7.7), (-0.2267, 0.2192, 7.782), (-0.2238, 0.268, 8.286), (-0.3171, -0.9512, 24.99), (-0.3171, -0.122, -4.989), (-0.3171, -0.07317, 1.564), (-0.3095, -0.0244, 3.02), (-0.2831, 0.02436, 4.018), (-0.2399, 0.07305, 4.895), (-0.2038, 0.1217, 5.464), (-0.1853, 0.1705, 6.116), (-0.1784, 0.2192, 6.73), (-0.1748, 0.268, 7.327), (-0.1744, 0.3168, 8.099), (-0.1744, 0.3655, 8.529), (-0.2682, -0.9513, 19.63), (-0.2683, -0.122, -1.682), (-0.2683, -0.07317, -0.4717), (-0.2669, -0.02439, 1.02), (-0.1998, 0.02439, 1.025), (-0.1693, 0.07301, 3.111), (-0.1472, 0.1217, 4.201), (-0.1343, 0.1704, 5.031), (-0.1288, 0.2192, 5.743), (-0.1266, 0.268, 6.403), (-0.1256, 0.3168, 7.053), (-0.1256, 0.3655, 7.817), (-0.1256, 0.4143, 7.799), (-0.2189, -0.9521, 17.38), (-0.2194, -0.9026, 17.25), (-0.2195, -0.07317, -1.897), (-0.1577, -0.02439, -0.8336), (-0.09615, 0.02415, -0.436), (-0.09388, 0.07292, 2.04), (-0.08764, 0.1217, 3.142), (-0.08288, 0.1704, 4.052), (-0.07995, 0.2192, 4.862), (-0.07822, 0.268, 5.571), (-0.0769, 0.3168, 6.264), (-0.0768, 0.3655, 7.085), (-0.0768, 0.4143, 7.06), (-0.07712, 0.4631, 6.493), (-0.07858, 0.5119, 5.944), (-0.1652, -0.9591, 17.4), (-0.1707, -0.9024, 19.68), (-0.1701, -0.7187, 4.431), (-0.1728, -0.6687, -0.7722), (-0.1731, -0.6172, -2.23), (-0.08092, -0.02439, -2.173), (-0.04911, 0.02897, -1.15), (-0.0288, 0.07286, -0.2117), (-0.02981, 0.1217, 2.028), (-0.03049, 0.1704, 3.042), (-0.02954, 0.2192, 3.968), (-0.02857, 0.268, 4.668), (-0.02813, 0.3168, 5.192), (-0.02809, 0.3655, 5.525), (-0.02812, 0.4143, 5.458), (-0.02841, 0.4631, 4.885), (-0.0293, 0.5119, 4.145), (-0.0317, 0.5607, 2.89), (-0.1111, -0.9658, 16.49), (-0.1146, -0.9133, 15.98), (-0.1198, -0.721, 8.175), (-0.1223, -0.671, 5.075), (-0.1237, -0.6192, 2.952), (-0.1225, -0.5633, 0.2137), (-0.122, -0.5122, -1.345), (-0.122, -0.4634, -3.859), (0.007122, 0.02411, -2.275), (0.01136, 0.07846, -1.186), (0.01977, 0.1218, -0.2265), (0.01984, 0.1704, 1.977), (0.02006, 0.2192, 2.915), (0.02049, 0.268, 3.571), (0.02053, 0.3168, 3.731), (0.02055, 0.3655, 3.892), (0.02051, 0.4143, 3.718), (0.02005, 0.4631, 2.956), (0.01951, 0.5119, 2.27), (0.01997, 0.5607, 1.202), (-0.06199, -0.9659, 13.98), (-0.06318, -0.917, 13.58), (-0.06481, -0.8676, 13.5), (-0.06581, -0.8197, 12.81), (-0.06776, -0.7705, 11.49), (-0.07035, -0.7212, 9.247), (-0.07259, -0.6711, 7.045), (-0.07412, -0.6198, 5.205), (-0.07422, -0.5662, 3.401), (-0.07348, -0.5131, 1.651), (-0.07317, -0.4634, -1.776), (0.05524, 0.07288, -3.303), (0.06871, 0.1217, -1.455), (0.06876, 0.1704, 1.418), (0.06888, 0.2192, 1.469), (0.0691, 0.268, 2.204), (0.0691, 0.3168, 1.981), (0.06913, 0.3655, 2.011), (0.06902, 0.4143, 1.625), (0.06707, 0.4631, 0.9563), (0.06717, 0.5119, 0.7583), (0.06872, 0.5607, 0.5169), (0.06876, 0.6094, 0.5156), (-0.01311, -0.9655, 11.24), (-0.01446, -0.9166, 11.0), (-0.01579, -0.8679, 10.76), (-0.01695, -0.8193, 10.89), (-0.01907, -0.7698, 10.22), (-0.02123, -0.7205, 9.222), (-0.02331, -0.6706, 7.661), (-0.0252, -0.6207, 6.417), (-0.02688, -0.5699, 4.842), (-0.02711, -0.5176, 3.097), (-0.02302, -0.4666, 1.173), (-0.02439, -0.4146, -2.62), (0.1049, 0.1217, -4.382), (0.1175, 0.1704, -2.694), (0.1175, 0.2192, -2.375), (0.1175, 0.268, -0.0331), (0.1175, 0.3168, -0.781), (0.1175, 0.3655, -1.032), (0.1175, 0.4143, -0.4813), (0.1073, 0.4631, -0.1148), (0.1071, 0.5119, 0.002458), (0.1071, 0.5607, -0.01512), (0.1071, 0.6095, -0.01512), (0.03463, -0.9635, 9.387), (0.03372, -0.9149, 9.682), (0.03261, -0.8663, 9.727), (0.03133, -0.8177, 9.498), (0.02957, -0.7686, 9.186), (0.02766, -0.7192, 8.567), (0.0257, -0.6698, 7.621), (0.02378, -0.6203, 6.623), (0.02179, -0.5706, 5.454), (0.01968, -0.5209, 4.264), (0.0186, -0.4697, 2.273), (0.02439, -0.4146, -1.184), (0.02439, -0.3659, -4.23), (0.08296, -0.9621, 9.293), (0.08181, -0.9133, 8.261), (0.0809, -0.8647, 8.639), (0.07996, -0.8165, 8.651), (0.07829, -0.7673, 8.532), (0.07648, -0.7181, 8.156), (0.07462, -0.6689, 7.521), (0.0727, -0.6196, 6.642), (0.07071, -0.5701, 5.464), (0.0689, -0.5201, 3.857), (0.06796, -0.4692, 1.911), (0.07146, -0.4159, 0.2684), (0.07317, -0.3659, -1.739), (0.1315, -0.9608, 9.636), (0.131, -0.9128, 8.916), (0.13, -0.8642, 8.044), (0.1287, -0.8153, 8.218), (0.127, -0.7662, 8.22), (0.1253, -0.717, 8.001), (0.1235, -0.6678, 7.509), (0.1216, -0.6186, 6.628), (0.1196, -0.5693, 5.416), (0.1177, -0.5194, 3.625), (0.1164, -0.4692, 1.394), (0.122, -0.4146, -0.4314), (0.122, -0.3659, -1.265), (0.1801, -0.9596, 9.649), (0.1795, -0.9114, 8.924), (0.1782, -0.8625, 7.896), (0.1773, -0.814, 7.782), (0.1757, -0.765, 8.003), (0.1741, -0.7159, 7.967), (0.1722, -0.6666, 7.418), (0.1703, -0.6173, 6.425), (0.1683, -0.5681, 5.421), (0.1662, -0.5185, 3.814), (0.1648, -0.4685, 2.185), (0.1656, -0.4172, 0.8668), (0.1686, -0.3665, 0.5463), (0.2292, -0.9588, 9.01), (0.228, -0.91, 8.381), (0.2267, -0.861, 7.425), (0.2256, -0.8125, 7.432), (0.2241, -0.7636, 7.565), (0.2225, -0.7144, 7.395), (0.2207, -0.6652, 6.813), (0.2188, -0.6159, 6.064), (0.2167, -0.5666, 5.017), (0.2145, -0.5171, 3.713), (0.2124, -0.4675, 2.287), (0.2107, -0.4176, 0.4551), (0.2121, -0.368, 1.829), (0.2769, -0.9569, 8.507), (0.2764, -0.9085, 7.654), (0.2752, -0.8597, 6.795), (0.2739, -0.8109, 6.848), (0.2724, -0.762, 6.931), (0.2707, -0.7128, 6.783), (0.2689, -0.6639, 6.141), (0.267, -0.6144, 5.411), (0.2649, -0.565, 4.585), (0.2626, -0.5157, 3.684), (0.2603, -0.4663, 2.736), (0.2588, -0.4171, 2.174), (0.2602, -0.3705, 1.828), (0.2569, -0.3187, 0.459), (0.3264, -0.9561, 7.944), (0.325, -0.9073, 6.769), (0.3236, -0.8583, 6.041), (0.3222, -0.8094, 6.107), (0.3205, -0.7604, 6.123), (0.3188, -0.7112, 6.086), (0.3169, -0.6622, 5.424), (0.3151, -0.6129, 4.958), (0.3131, -0.5636, 4.367), (0.3111, -0.5144, 3.785), (0.3091, -0.4652, 3.268), (0.3073, -0.416, 2.995), (0.3057, -0.367, 2.612), (0.3045, -0.3179, 1.701), (0.3079, -0.2687, 0.4278), (0.3753, -0.955, 7.493), (0.3736, -0.906, 5.852), (0.372, -0.857, 5.504), (0.3704, -0.8079, 5.438), (0.3688, -0.7589, 5.323), (0.3671, -0.7098, 5.241), (0.3654, -0.6607, 4.944), (0.3636, -0.6116, 4.715), (0.3616, -0.5624, 4.338), (0.3598, -0.5132, 3.86), (0.358, -0.4641, 3.59), (0.3566, -0.4151, 3.308), (0.3554, -0.3662, 2.945), (0.355, -0.3176, 2.453), (0.3625, -0.2731, 1.839), (0.3659, -0.2195, 1.676), (0.3659, -0.1707, 0.1765), (0.4241, -0.9539, 7.083), (0.4223, -0.9048, 5.83), (0.4205, -0.8557, 5.248), (0.4189, -0.8066, 5.031), (0.4173, -0.7575, 4.863), (0.4156, -0.7085, 4.692), (0.4141, -0.6595, 4.569), (0.4124, -0.6104, 4.471), (0.4107, -0.5613, 4.365), (0.4088, -0.5122, 3.842), (0.4071, -0.4631, 3.575), (0.4058, -0.4141, 3.352), (0.4048, -0.3652, 3.104), (0.4046, -0.3164, 2.825), (0.408, -0.2682, 2.67), (0.4145, -0.2195, 2.711), (0.4146, -0.1707, 1.58), (0.4146, -0.122, 0.2073), (0.4727, -0.9526, 6.83), (0.4708, -0.9036, 6.027), (0.469, -0.8544, 5.242), (0.4674, -0.8053, 4.812), (0.4658, -0.7562, 4.525), (0.4642, -0.7072, 4.319), (0.4627, -0.6583, 4.066), (0.4611, -0.6092, 4.138), (0.4595, -0.5602, 4.245), (0.4577, -0.5111, 3.764), (0.4562, -0.4621, 3.425), (0.4548, -0.4131, 3.19), (0.454, -0.3642, 3.117), (0.454, -0.3154, 3.102), (0.4558, -0.2669, 3.249), (0.4609, -0.219, 3.144), (0.463, -0.1706, 2.313), (0.4634, -0.122, 1.36), (0.5211, -0.9512, 6.224), (0.5193, -0.9022, 5.724), (0.5175, -0.853, 4.998), (0.5159, -0.8039, 4.543), (0.5144, -0.7549, 4.327), (0.5129, -0.706, 4.241), (0.5114, -0.6571, 4.146), (0.51, -0.6082, 4.077), (0.5087, -0.5593, 4.263), (0.5066, -0.51, 3.718), (0.5053, -0.4611, 3.225), (0.504, -0.4122, 2.718), (0.5028, -0.3632, 3.027), (0.5019, -0.3143, 3.211), (0.5029, -0.2658, 3.433), (0.505, -0.2175, 3.391), (0.5075, -0.1695, 2.863), (0.5122, -0.122, 1.96), (0.5122, -0.07317, 0.5963), (0.5693, -0.9497, 5.322), (0.5676, -0.9007, 5.032), (0.5659, -0.8517, 4.593), (0.5644, -0.8027, 4.222), (0.563, -0.7538, 4.162), (0.5617, -0.7049, 4.24), (0.5603, -0.656, 4.406), (0.559, -0.6071, 4.355), (0.5575, -0.5581, 4.178), (0.5559, -0.5091, 3.771), (0.5544, -0.4602, 3.118), (0.553, -0.4112, 2.637), (0.5514, -0.3621, 3.06), (0.55, -0.3132, 3.414), (0.5496, -0.2644, 3.714), (0.5486, -0.2156, 3.909), (0.5505, -0.1675, 3.159), (0.5559, -0.1204, 2.245), (0.561, -0.07317, 1.168), (0.561, -0.02439, -0.5553), (0.561, 0.02439, -3.552), (0.6175, -0.9484, 4.841), (0.6157, -0.8995, 4.565), (0.6142, -0.8505, 4.175), (0.6129, -0.8014, 3.686), (0.6117, -0.7526, 3.87), (0.6105, -0.7038, 4.135), (0.6093, -0.655, 4.44), (0.6081, -0.6062, 4.59), (0.6067, -0.5573, 4.368), (0.6054, -0.5084, 4.12), (0.6044, -0.4598, 3.743), (0.602, -0.4102, 3.05), (0.6001, -0.361, 3.283), (0.5985, -0.312, 3.698), (0.5974, -0.2632, 3.929), (0.5967, -0.2145, 3.733), (0.597, -0.1661, 3.05), (0.6019, -0.1191, 2.442), (0.6097, -0.07317, 1.822), (0.6098, -0.02439, 0.2376), (0.6098, 0.02439, -1.541), (0.6664, -0.9474, 5.188), (0.6646, -0.8985, 4.621), (0.6629, -0.8495, 3.876), (0.6612, -0.8001, 4.711), (0.6604, -0.7514, 3.507), (0.6594, -0.7026, 3.928), (0.6583, -0.654, 4.297), (0.6571, -0.6052, 4.688), (0.6556, -0.5562, 4.351), (0.6544, -0.5074, 4.254), (0.6529, -0.4584, 3.675), (0.6509, -0.4091, 2.79), (0.6494, -0.3602, 3.594), (0.6478, -0.3112, 4.04), (0.6464, -0.2622, 4.169), (0.6452, -0.2133, 3.795), (0.6452, -0.1649, 3.155), (0.6495, -0.118, 2.652), (0.6564, -0.07223, 2.154), (0.6585, -0.02439, 1.185), (0.6585, 0.02439, -0.5678), (0.7157, -0.9459, 5.086), (0.7137, -0.8974, 4.805), (0.7122, -0.8483, 4.305), (0.7108, -0.7992, 3.746), (0.7095, -0.7503, 3.753), (0.7082, -0.7014, 3.824), (0.707, -0.6526, 3.945), (0.7057, -0.6037, 4.054), (0.7042, -0.5547, 3.83), (0.7027, -0.5058, 3.726), (0.701, -0.4568, 3.28), (0.6988, -0.4074, 2.986), (0.6975, -0.3585, 3.978), (0.6965, -0.3099, 4.346), (0.6953, -0.2612, 4.59), (0.6936, -0.2121, 4.072), (0.6927, -0.1633, 3.554), (0.6958, -0.1163, 2.693), (0.7015, -0.07054, 2.037), (0.7073, -0.02439, 0.8029), (0.7073, 0.02439, -0.7142), (0.7644, -0.9446, 4.974), (0.7631, -0.8958, 4.917), (0.7617, -0.8471, 4.816), (0.7602, -0.7981, 4.434), (0.7585, -0.7491, 3.948), (0.7571, -0.7001, 3.69), (0.7558, -0.6514, 3.775), (0.7544, -0.6024, 3.824), (0.7531, -0.5539, 3.846), (0.7514, -0.5048, 3.502), (0.7497, -0.4557, 2.735), (0.748, -0.4066, 3.355), (0.7463, -0.3574, 3.965), (0.7456, -0.309, 4.501), (0.744, -0.26, 4.564), (0.7422, -0.2108, 3.965), (0.741, -0.1619, 3.206), (0.7407, -0.1135, 2.166), (0.7404, -0.06515, 0.6961), (0.7512, -0.02192, 0.3531), (0.7561, 0.02439, -1.883), (0.8126, -0.944, 5.502), (0.8119, -0.8947, 5.128), (0.8107, -0.8461, 5.366), (0.8092, -0.797, 4.841), (0.8073, -0.7478, 3.935), (0.8058, -0.6989, 3.524), (0.8046, -0.6506, 3.775), (0.8033, -0.6016, 3.981), (0.8018, -0.5527, 3.996), (0.8002, -0.5036, 3.772), (0.7984, -0.4545, 3.412), (0.797, -0.4055, 3.858), (0.7954, -0.3564, 4.207), (0.7943, -0.3078, 4.646), (0.7927, -0.2588, 4.563), (0.7908, -0.2095, 3.893), (0.7895, -0.1607, 3.126), (0.7871, -0.1112, 1.921), (0.7895, -0.06409, 0.685), (0.7932, -0.01803, -0.4851), (0.8049, 0.02439, -1.595), (0.8606, -0.9434, 5.328), (0.8602, -0.8938, 5.378), (0.8594, -0.8455, 6.304), (0.8581, -0.796, 5.402), (0.8564, -0.7469, 4.64), (0.8551, -0.698, 4.652), (0.8538, -0.6493, 4.731), (0.8524, -0.6005, 4.81), (0.8508, -0.5515, 4.641), (0.8492, -0.5024, 4.389), (0.8476, -0.4535, 4.301), (0.8461, -0.4046, 4.563), (0.8448, -0.3557, 5.039), (0.8436, -0.307, 5.514), (0.8419, -0.2579, 5.134), (0.8402, -0.2087, 4.408), (0.8394, -0.1602, 3.528), (0.8405, -0.1125, 2.506), (0.8506, -0.06696, 1.533), (0.8863, -0.02375, 0.9195), (0.9096, -0.9414, 4.586), (0.9091, -0.8918, 4.809), (0.908, -0.8434, 5.393), (0.9068, -0.7945, 5.461), (0.9056, -0.7457, 5.742), (0.9044, -0.6969, 6.013), (0.9031, -0.6481, 5.951), (0.9018, -0.5993, 6.024), (0.9, -0.5503, 5.421), (0.8983, -0.5013, 5.1), (0.8971, -0.4528, 5.217), (0.8955, -0.4037, 5.478), (0.8943, -0.355, 6.225), (0.8934, -0.3065, 7.223), (0.8912, -0.257, 6.08), (0.8897, -0.2079, 5.272), (0.8899, -0.1603, 4.448), (0.8925, -0.1144, 3.876), (0.899, -0.07051, 2.831), (0.9026, -0.02439, 1.438), (0.9575, -0.9413, 4.27), (0.9572, -0.8915, 4.55), (0.956, -0.8428, 4.819), (0.9553, -0.7942, 5.71), (0.9543, -0.7455, 6.078), (0.9532, -0.6957, 6.038), (0.9519, -0.6469, 6.143), (0.9505, -0.598, 6.011), (0.9489, -0.5492, 5.652), (0.9473, -0.5002, 5.409), (0.9459, -0.4513, 5.601), (0.9445, -0.4023, 6.0), (0.9431, -0.3536, 6.921), (0.9418, -0.3048, 6.98), (0.9399, -0.2555, 6.488), (0.9385, -0.2067, 5.691), (0.9394, -0.1599, 4.826), (0.9431, -0.115, 4.266), (0.951, -0.07296, 3.151), (0.9512, -0.02439, 2.152)], [], [(0, 6, 63, 5), (5, 63, 64, 4), (4, 64, 65, 3), (3, 65, 66, 2), (6, 7, 71, 63), (67, 72, 73, 68), (68, 73, 74, 69), (69, 74, 75, 70), (7, 8, 76, 71), (8, 9, 77, 76), (9, 10, 83, 77), (78, 84, 85, 79), (80, 86, 87, 81), (81, 87, 88, 82), (10, 11, 89, 83), (84, 90, 91, 85), (86, 92, 93, 87), (11, 12, 94, 89), (12, 13, 95, 94), (13, 14, 101, 95), (96, 102, 103, 97), (97, 103, 104, 98), (98, 104, 105, 99), (99, 105, 106, 100), (14, 15, 107, 101), (102, 108, 109, 103), (103, 109, 110, 104), (104, 110, 111, 105), (15, 16, 115, 107), (108, 117, 118, 109), (109, 118, 119, 110), (112, 120, 121, 113), (113, 121, 122, 114), (116, 124, 125, 117), (117, 125, 126, 118), (120, 127, 128, 121), (121, 128, 129, 122), (17, 18, 130, 123), (124, 131, 132, 125), (127, 134, 135, 128), (18, 19, 142, 130), (133, 143, 144, 134), (134, 144, 145, 135), (135, 145, 146, 136), (136, 146, 147, 137), (137, 147, 148, 138), (138, 148, 149, 139), (139, 149, 150, 140), (140, 150, 151, 141), (19, 20, 154, 142), (143, 155, 156, 144), (144, 156, 157, 145), (145, 157, 158, 146), (146, 158, 159, 147), (147, 159, 160, 148), (148, 160, 161, 149), (149, 161, 162, 150), (150, 162, 163, 151), (151, 163, 164, 152), (152, 164, 165, 153), (156, 169, 170, 157), (157, 170, 171, 158), (158, 171, 172, 159), (159, 172, 173, 160), (160, 173, 174, 161), (161, 174, 175, 162), (162, 175, 176, 163), (163, 176, 177, 164), (164, 177, 178, 165), (165, 178, 179, 166), (167, 182, 183, 168), (170, 187, 188, 171), (171, 188, 189, 172), (172, 189, 190, 173), (173, 190, 191, 174), (174, 191, 192, 175), (175, 192, 193, 176), (176, 193, 194, 177), (177, 194, 195, 178), (178, 195, 196, 179), (179, 196, 197, 180), (180, 197, 198, 181), (182, 200, 201, 183), (184, 202, 203, 185), (185, 203, 204, 186), (188, 208, 209, 189), (189, 209, 210, 190), (190, 210, 211, 191), (191, 211, 212, 192), (192, 212, 213, 193), (193, 213, 214, 194), (194, 214, 215, 195), (195, 215, 216, 196), (196, 216, 217, 197), (197, 217, 218, 198), (198, 218, 219, 199), (202, 225, 226, 203), (203, 226, 227, 204), (204, 227, 228, 205), (205, 228, 229, 206), (206, 229, 230, 207), (209, 231, 232, 210), (210, 232, 233, 211), (211, 233, 234, 212), (212, 234, 235, 213), (213, 235, 236, 214), (214, 236, 237, 215), (215, 237, 238, 216), (216, 238, 239, 217), (217, 239, 240, 218), (218, 240, 241, 219), (21, 22, 243, 220), (220, 243, 244, 221), (221, 244, 245, 222), (222, 245, 246, 223), (223, 246, 247, 224), (224, 247, 248, 225), (225, 248, 249, 226), (226, 249, 250, 227), (227, 250, 251, 228), (228, 251, 252, 229), (229, 252, 253, 230), (232, 255, 256, 233), (233, 256, 257, 234), (234, 257, 258, 235), (235, 258, 259, 236), (236, 259, 260, 237), (237, 260, 261, 238), (238, 261, 262, 239), (239, 262, 263, 240), (240, 263, 264, 241), (241, 264, 265, 242), (22, 23, 266, 243), (243, 266, 267, 244), (244, 267, 268, 245), (245, 268, 269, 246), (246, 269, 270, 247), (247, 270, 271, 248), (248, 271, 272, 249), (249, 272, 273, 250), (250, 273, 274, 251), (251, 274, 275, 252), (252, 275, 276, 253), (253, 276, 277, 254), (23, 24, 279, 266), (266, 279, 280, 267), (267, 280, 281, 268), (268, 281, 282, 269), (269, 282, 283, 270), (270, 283, 284, 271), (271, 284, 285, 272), (272, 285, 286, 273), (273, 286, 287, 274), (274, 287, 288, 275), (275, 288, 289, 276), (276, 289, 290, 277), (277, 290, 291, 278), (24, 25, 292, 279), (279, 292, 293, 280), (280, 293, 294, 281), (281, 294, 295, 282), (282, 295, 296, 283), (283, 296, 297, 284), (284, 297, 298, 285), (285, 298, 299, 286), (286, 299, 300, 287), (287, 300, 301, 288), (288, 301, 302, 289), (289, 302, 303, 290), (290, 303, 304, 291), (25, 26, 305, 292), (292, 305, 306, 293), (293, 306, 307, 294), (294, 307, 308, 295), (295, 308, 309, 296), (296, 309, 310, 297), (297, 310, 311, 298), (298, 311, 312, 299), (299, 312, 313, 300), (300, 313, 314, 301), (301, 314, 315, 302), (302, 315, 316, 303), (303, 316, 317, 304), (26, 27, 318, 305), (305, 318, 319, 306), (306, 319, 320, 307), (307, 320, 321, 308), (308, 321, 322, 309), (309, 322, 323, 310), (310, 323, 324, 311), (311, 324, 325, 312), (312, 325, 326, 313), (313, 326, 327, 314), (314, 327, 328, 315), (315, 328, 329, 316), (316, 329, 330, 317), (27, 28, 331, 318), (318, 331, 332, 319), (319, 332, 333, 320), (320, 333, 334, 321), (321, 334, 335, 322), (322, 335, 336, 323), (323, 336, 337, 324), (324, 337, 338, 325), (325, 338, 339, 326), (326, 339, 340, 327), (327, 340, 341, 328), (328, 341, 342, 329), (329, 342, 343, 330), (28, 29, 345, 331), (331, 345, 346, 332), (332, 346, 347, 333), (333, 347, 348, 334), (334, 348, 349, 335), (335, 349, 350, 336), (336, 350, 351, 337), (337, 351, 352, 338), (338, 352, 353, 339), (339, 353, 354, 340), (340, 354, 355, 341), (341, 355, 356, 342), (342, 356, 357, 343), (343, 357, 358, 344), (29, 30, 360, 345), (345, 360, 361, 346), (346, 361, 362, 347), (347, 362, 363, 348), (348, 363, 364, 349), (349, 364, 365, 350), (350, 365, 366, 351), (351, 366, 367, 352), (352, 367, 368, 353), (353, 368, 369, 354), (354, 369, 370, 355), (355, 370, 371, 356), (356, 371, 372, 357), (357, 372, 373, 358), (358, 373, 374, 359), (30, 31, 377, 360), (360, 377, 378, 361), (361, 378, 379, 362), (362, 379, 380, 363), (363, 380, 381, 364), (364, 381, 382, 365), (365, 382, 383, 366), (366, 383, 384, 367), (367, 384, 385, 368), (368, 385, 386, 369), (369, 386, 387, 370), (370, 387, 388, 371), (371, 388, 389, 372), (372, 389, 390, 373), (373, 390, 391, 374), (374, 391, 392, 375), (375, 392, 393, 376), (31, 32, 395, 377), (377, 395, 396, 378), (378, 396, 397, 379), (379, 397, 398, 380), (380, 398, 399, 381), (381, 399, 400, 382), (382, 400, 401, 383), (383, 401, 402, 384), (384, 402, 403, 385), (385, 403, 404, 386), (386, 404, 405, 387), (387, 405, 406, 388), (388, 406, 407, 389), (389, 407, 408, 390), (390, 408, 409, 391), (391, 409, 410, 392), (392, 410, 411, 393), (393, 411, 412, 394), (32, 33, 413, 395), (395, 413, 414, 396), (396, 414, 415, 397), (397, 415, 416, 398), (398, 416, 417, 399), (399, 417, 418, 400), (400, 418, 419, 401), (401, 419, 420, 402), (402, 420, 421, 403), (403, 421, 422, 404), (404, 422, 423, 405), (405, 423, 424, 406), (406, 424, 425, 407), (407, 425, 426, 408), (408, 426, 427, 409), (409, 427, 428, 410), (410, 428, 429, 411), (411, 429, 430, 412), (33, 34, 432, 413), (413, 432, 433, 414), (414, 433, 434, 415), (415, 434, 435, 416), (416, 435, 436, 417), (417, 436, 437, 418), (418, 437, 438, 419), (419, 438, 439, 420), (420, 439, 440, 421), (421, 440, 441, 422), (422, 441, 442, 423), (423, 442, 443, 424), (424, 443, 444, 425), (425, 444, 445, 426), (426, 445, 446, 427), (427, 446, 447, 428), (428, 447, 448, 429), (429, 448, 449, 430), (430, 449, 450, 431), (34, 35, 453, 432), (432, 453, 454, 433), (433, 454, 455, 434), (434, 455, 456, 435), (435, 456, 457, 436), (436, 457, 458, 437), (437, 458, 459, 438), (438, 459, 460, 439), (439, 460, 461, 440), (440, 461, 462, 441), (441, 462, 463, 442), (442, 463, 464, 443), (443, 464, 465, 444), (444, 465, 466, 445), (445, 466, 467, 446), (446, 467, 468, 447), (447, 468, 469, 448), (448, 469, 470, 449), (449, 470, 471, 450), (451, 472, 473, 452), (35, 36, 474, 453), (453, 474, 475, 454), (454, 475, 476, 455), (455, 476, 477, 456), (456, 477, 478, 457), (457, 478, 479, 458), (458, 479, 480, 459), (459, 480, 481, 460), (460, 481, 482, 461), (461, 482, 483, 462), (462, 483, 484, 463), (463, 484, 485, 464), (464, 485, 486, 465), (465, 486, 487, 466), (466, 487, 488, 467), (467, 488, 489, 468), (468, 489, 490, 469), (469, 490, 491, 470), (470, 491, 492, 471), (471, 492, 493, 472), (36, 37, 495, 474), (474, 495, 496, 475), (475, 496, 497, 476), (476, 497, 498, 477), (477, 498, 499, 478), (478, 499, 500, 479), (479, 500, 501, 480), (480, 501, 502, 481), (481, 502, 503, 482), (482, 503, 504, 483), (483, 504, 505, 484), (484, 505, 506, 485), (485, 506, 507, 486), (486, 507, 508, 487), (487, 508, 509, 488), (488, 509, 510, 489), (489, 510, 511, 490), (490, 511, 512, 491), (491, 512, 513, 492), (492, 513, 514, 493), (493, 514, 515, 494), (37, 38, 516, 495), (495, 516, 517, 496), (496, 517, 518, 497), (497, 518, 519, 498), (498, 519, 520, 499), (499, 520, 521, 500), (500, 521, 522, 501), (501, 522, 523, 502), (502, 523, 524, 503), (503, 524, 525, 504), (504, 525, 526, 505), (505, 526, 527, 506), (506, 527, 528, 507), (507, 528, 529, 508), (508, 529, 530, 509), (509, 530, 531, 510), (510, 531, 532, 511), (511, 532, 533, 512), (512, 533, 534, 513), (513, 534, 535, 514), (514, 535, 536, 515), (38, 39, 537, 516), (516, 537, 538, 517), (517, 538, 539, 518), (518, 539, 540, 519), (519, 540, 541, 520), (520, 541, 542, 521), (521, 542, 543, 522), (522, 543, 544, 523), (523, 544, 545, 524), (524, 545, 546, 525), (525, 546, 547, 526), (526, 547, 548, 527), (527, 548, 549, 528), (528, 549, 550, 529), (529, 550, 551, 530), (530, 551, 552, 531), (531, 552, 553, 532), (532, 553, 554, 533), (533, 554, 555, 534), (534, 555, 556, 535), (535, 556, 557, 536), (39, 40, 558, 537), (537, 558, 559, 538), (538, 559, 560, 539), (539, 560, 561, 540), (540, 561, 562, 541), (541, 562, 563, 542), (542, 563, 564, 543), (543, 564, 565, 544), (544, 565, 566, 545), (545, 566, 567, 546), (546, 567, 568, 547), (547, 568, 569, 548), (548, 569, 570, 549), (549, 570, 571, 550), (550, 571, 572, 551), (551, 572, 573, 552), (552, 573, 574, 553), (553, 574, 575, 554), (554, 575, 576, 555), (555, 576, 577, 556), (40, 41, 578, 558), (558, 578, 579, 559), (559, 579, 580, 560), (560, 580, 581, 561), (561, 581, 582, 562), (562, 582, 583, 563), (563, 583, 584, 564), (564, 584, 585, 565), (565, 585, 586, 566), (566, 586, 587, 567), (567, 587, 588, 568), (568, 588, 589, 569), (569, 589, 590, 570), (570, 590, 591, 571), (571, 591, 592, 572), (572, 592, 593, 573), (573, 593, 594, 574), (574, 594, 595, 575), (575, 595, 596, 576), (576, 596, 597, 577), (41, 42, 598, 578), (578, 598, 599, 579), (579, 599, 600, 580), (580, 600, 601, 581), (581, 601, 602, 582), (582, 602, 603, 583), (583, 603, 604, 584), (584, 604, 605, 585), (585, 605, 606, 586), (586, 606, 607, 587), (587, 607, 608, 588), (588, 608, 609, 589), (589, 609, 610, 590), (590, 610, 611, 591), (591, 611, 612, 592), (592, 612, 613, 593), (593, 613, 614, 594), (594, 614, 615, 595), (595, 615, 616, 596), (596, 616, 617, 597), (42, 1, 43, 598), (598, 43, 44, 599), (599, 44, 45, 600), (600, 45, 46, 601), (601, 46, 47, 602), (602, 47, 48, 603), (603, 48, 49, 604), (604, 49, 50, 605), (605, 50, 51, 606), (606, 51, 52, 607), (607, 52, 53, 608), (608, 53, 54, 609), (609, 54, 55, 610), (610, 55, 56, 611), (611, 56, 57, 612), (612, 57, 58, 613), (613, 58, 59, 614), (614, 59, 60, 615), (615, 60, 61, 616), (616, 61, 62, 617), (205, 186, 204)])
me_plane.polygons.foreach_set('use_smooth', [True] * 494)
_uv = me_plane.uv_layers.new(name='UVMap')
_uv.uv.foreach_set('vector', [-15.55, 8.897, -8.536, 9.269, -7.98, 9.337, 5.233, 10.23, 5.233, 10.23, -7.98, 9.337, -7.217, 9.746, -8.989, 9.213, -8.989, 9.213, -7.217, 9.746, -6.285, 10.79, -7.624, 9.865, -7.624, 9.865, -6.285, 10.79, -5.972, 11.73, -6.865, 10.47, -8.536, 9.269, -9.325, 8.102, -8.11, 8.927, -7.98, 9.337, -0.2361, 10.3, -0.2001, 10.41, -1.05, 11.59, -0.1311, 10.12, -0.1311, 10.12, -1.05, 11.59, -0.638, 10.29, 1.206, 9.756, 1.206, 9.756, -0.638, 10.29, -0.6771, 10.33, 1.355, 9.585, -9.325, 8.102, -9.292, 7.788, -7.694, 8.861, -8.11, 8.927, -9.292, 7.788, -9.248, 7.482, -7.355, 9.235, -7.694, 8.861, -9.248, 7.482, -8.603, 7.759, -6.956, 9.941, -7.355, 9.235, -7.534, 9.499, -7.04, 10.14, -6.927, 10.48, -7.076, 10.76, 2.389, 5.735, 3.17, 4.298, 2.697, 7.081, 2.382, 6.294, 2.382, 6.294, 2.697, 7.081, 1.698, 8.533, 2.028, 8.208, -8.603, 7.759, -8.091, 8.468, -6.818, 9.9, -6.956, 9.941, -7.04, 10.14, -6.546, 10.12, -7.067, 11.56, -6.927, 10.48, 3.17, 4.298, 3.822, 2.902, 3.567, 5.686, 2.697, 7.081, -8.091, 8.468, -9.93, 6.553, -6.829, 9.611, -6.818, 9.9, -9.93, 6.553, -8.762, 7.445, -6.449, 9.821, -6.829, 9.611, -8.762, 7.445, -9.093, 6.716, -7.289, 8.619, -6.449, 9.821, -0.1932, -1.566, -0.2108, -2.006, 0.7556, -2.809, 0.2894, -1.706, 0.2894, -1.706, 0.7556, -2.809, 1.425, -3.267, 1.058, -2.196, 1.058, -2.196, 1.425, -3.267, 2.254, -3.843, 1.691, -2.494, 1.691, -2.494, 2.254, -3.843, 2.733, -3.688, 2.284, -2.681, -9.093, 6.716, -7.752, 7.779, -7.216, 8.1, -7.289, 8.619, -0.2108, -2.006, -1.171, -1.595, 0.1732, -2.74, 0.7556, -2.809, 0.7556, -2.809, 0.1732, -2.74, 1.684, -4.085, 1.425, -3.267, 1.425, -3.267, 1.684, -4.085, 3.021, -5.279, 2.254, -3.843, -7.752, 7.779, -7.412, 7.951, -7.334, 7.5, -7.216, 8.1, -1.171, -1.595, -0.6468, -2.609, -0.2006, -2.834, 0.1732, -2.74, 0.1732, -2.74, -0.2006, -2.834, 2.666, -5.792, 1.684, -4.085, 6.841, -2.639, 7.701, -4.188, 7.254, -1.158, 6.773, -1.214, 6.773, -1.214, 7.254, -1.158, 6.973, 0.8722, 6.553, 1.285, -2.207, -1.188, -2.416, -1.476, -1.165, -2.595, -0.6468, -2.609, -0.6468, -2.609, -1.165, -2.595, 0.3067, -3.904, -0.2006, -2.834, 7.701, -4.188, 8.173, -3.614, 7.596, 0.1969, 7.254, -1.158, 7.254, -1.158, 7.596, 0.1969, 7.419, 0.9371, 6.973, 0.8722, -8.139, 7.103, -7.484, 7.046, -7.824, 8.145, -7.729, 7.234, -2.416, -1.476, -1.676, -2.866, -0.4424, -3.884, -1.165, -2.595, 8.173, -3.614, 8.501, -1.259, 8.266, -0.252, 7.596, 0.1969, -7.484, 7.046, -7.739, 7.735, -7.514, 8.261, -7.824, 8.145, 8.935, -5.034, 9.398, -4.209, 9.081, -1.417, 8.501, -1.259, 8.501, -1.259, 9.081, -1.417, 9.042, -0.8043, 8.266, -0.252, 8.266, -0.252, 9.042, -0.8043, 9.295, -0.3814, 8.023, 0.501, 8.023, 0.501, 9.295, -0.3814, 9.648, -0.01668, 8.6, 0.5969, 8.6, 0.5969, 9.648, -0.01668, 10.01, 0.219, 9.156, 0.758, 9.156, 0.758, 10.01, 0.219, 10.19, 0.4851, 9.316, 1.102, 9.316, 1.102, 10.19, 0.4851, 10.35, 0.7289, 9.717, 1.135, 9.717, 1.135, 10.35, 0.7289, 10.49, 0.9637, 9.926, 1.326, -7.739, 7.735, -9.596, 6.103, -9.182, 6.033, -7.514, 8.261, 9.398, -4.209, 9.874, -2.797, 10.05, -2.278, 9.081, -1.417, 9.081, -1.417, 10.05, -2.278, 9.978, -1.642, 9.042, -0.8043, 9.042, -0.8043, 9.978, -1.642, 10.85, -1.636, 9.295, -0.3814, 9.295, -0.3814, 10.85, -1.636, 10.82, -0.753, 9.648, -0.01668, 9.648, -0.01668, 10.82, -0.753, 10.92, -0.2978, 10.01, 0.219, 10.01, 0.219, 10.92, -0.2978, 11.01, 0.04572, 10.19, 0.4851, 10.19, 0.4851, 11.01, 0.04572, 11.07, 0.338, 10.35, 0.7289, 10.35, 0.7289, 11.07, 0.338, 11.15, 0.6028, 10.49, 0.9637, 10.49, 0.9637, 11.15, 0.6028, 11.21, 0.8612, 10.6, 1.258, 10.6, 1.258, 11.21, 0.8612, 11.33, 1.154, 10.79, 1.417, 10.05, -2.278, 11.33, -2.872, 11.5, -2.426, 9.978, -1.642, 9.978, -1.642, 11.5, -2.426, 12.21, -2.254, 10.85, -1.636, 10.85, -1.636, 12.21, -2.254, 11.83, -1.201, 10.82, -0.753, 10.82, -0.753, 11.83, -1.201, 11.79, -0.7363, 10.92, -0.2978, 10.92, -0.2978, 11.79, -0.7363, 11.79, -0.3562, 11.01, 0.04572, 11.01, 0.04572, 11.79, -0.3562, 11.8, -0.02063, 11.07, 0.338, 11.07, 0.338, 11.8, -0.02063, 11.83, 0.2708, 11.15, 0.6028, 11.15, 0.6028, 11.83, 0.2708, 11.88, 0.55, 11.21, 0.8612, 11.21, 0.8612, 11.88, 0.55, 11.82, 0.8761, 11.33, 1.154, 11.33, 1.154, 11.82, 0.8761, 12.26, 0.8695, 11.79, 1.15, -9.654, 5.095, -10.05, 5.106, -9.63, 6.026, -9.893, 5.042, 11.5, -2.426, 12.97, -2.991, 12.94, -2.557, 12.21, -2.254, 12.21, -2.254, 12.94, -2.557, 13.03, -2.156, 11.83, -1.201, 11.83, -1.201, 13.03, -2.156, 12.68, -1.203, 11.79, -0.7363, 11.79, -0.7363, 12.68, -1.203, 12.6, -0.7748, 11.79, -0.3562, 11.79, -0.3562, 12.6, -0.7748, 12.56, -0.3881, 11.8, -0.02063, 11.8, -0.02063, 12.56, -0.3881, 12.6, -0.09712, 11.83, 0.2708, 11.83, 0.2708, 12.6, -0.09712, 12.7, 0.1209, 11.88, 0.55, 11.88, 0.55, 12.7, 0.1209, 12.92, 0.2595, 11.82, 0.8761, 11.82, 0.8761, 12.92, 0.2595, 13.44, 0.2369, 12.26, 0.8695, 12.26, 0.8695, 13.44, 0.2369, 14.39, 0.009942, 13.12, 0.6524, 13.12, 0.6524, 14.39, 0.009942, 15.54, -0.287, 14.01, 0.441, -10.05, 5.106, -10.69, 4.734, -10.43, 4.524, -9.63, 6.026, -5.996, -0.2926, -8.067, 1.267, -6.908, -0.02629, -4.357, -2.463, -4.357, -2.463, -6.908, -0.02629, -6.535, -0.9006, -4.237, -3.075, 12.94, -2.557, 14.45, -3.039, 13.8, -2.569, 13.03, -2.156, 13.03, -2.156, 13.8, -2.569, 13.77, -2.16, 12.68, -1.203, 12.68, -1.203, 13.77, -2.16, 13.43, -1.22, 12.6, -0.7748, 12.6, -0.7748, 13.43, -1.22, 13.38, -0.824, 12.56, -0.3881, 12.56, -0.3881, 13.38, -0.824, 13.46, -0.5486, 12.6, -0.09712, 12.6, -0.09712, 13.46, -0.5486, 13.84, -0.4781, 12.7, 0.1209, 12.7, 0.1209, 13.84, -0.4781, 14.21, -0.4075, 12.92, 0.2595, 12.92, 0.2595, 14.21, -0.4075, 14.85, -0.4745, 13.44, 0.2369, 13.44, 0.2369, 14.85, -0.4745, 16.0, -0.7845, 14.39, 0.009942, 14.39, 0.009942, 16.0, -0.7845, 17.08, -1.065, 15.54, -0.287, 15.54, -0.287, 17.08, -1.065, 18.37, -1.507, 17.26, -0.8026, -8.067, 1.267, -8.963, 1.715, -8.275, 0.7888, -6.908, -0.02629, -6.908, -0.02629, -8.275, 0.7888, -7.619, 0.02245, -6.535, -0.9006, -6.535, -0.9006, -7.619, 0.02245, -7.392, -0.7115, -6.061, -2.043, -6.061, -2.043, -7.392, -0.7115, -7.317, -1.433, -6.025, -2.703, -6.025, -2.703, -7.317, -1.433, -6.628, -2.885, -5.72, -3.761, 13.8, -2.569, 15.25, -3.457, 14.68, -2.681, 13.77, -2.16, 13.77, -2.16, 14.68, -2.681, 13.99, -1.455, 13.43, -1.22, 13.43, -1.22, 13.99, -1.455, 14.45, -1.429, 13.38, -0.824, 13.38, -0.824, 14.45, -1.429, 14.49, -1.116, 13.46, -0.5486, 13.46, -0.5486, 14.49, -1.116, 15.15, -1.205, 13.84, -0.4781, 13.84, -0.4781, 15.15, -1.205, 15.64, -1.187, 14.21, -0.4075, 14.21, -0.4075, 15.64, -1.187, 16.44, -1.343, 14.85, -0.4745, 14.85, -0.4745, 16.44, -1.343, 17.44, -1.618, 16.0, -0.7845, 16.0, -0.7845, 17.44, -1.618, 18.07, -1.697, 17.08, -1.065, 17.08, -1.065, 18.07, -1.697, 18.74, -1.795, 18.37, -1.507, -11.9, 3.834, -12.19, 2.647, -11.73, 2.548, -11.43, 3.697, -11.43, 3.697, -11.73, 2.548, -11.27, 2.451, -10.96, 3.529, -10.96, 3.529, -11.27, 2.451, -10.82, 2.349, -10.44, 3.497, -10.44, 3.497, -10.82, 2.349, -10.29, 2.402, -10.02, 3.205, -10.02, 3.205, -10.29, 2.402, -9.856, 2.12, -9.599, 2.656, -9.599, 2.656, -9.856, 2.12, -9.466, 1.704, -8.963, 1.715, -8.963, 1.715, -9.466, 1.704, -9.051, 1.048, -8.275, 0.7888, -8.275, 0.7888, -9.051, 1.048, -8.635, 0.518, -7.619, 0.02245, -7.619, 0.02245, -8.635, 0.518, -8.089, -0.13, -7.392, -0.7115, -7.392, -0.7115, -8.089, -0.13, -7.962, -0.834, -7.317, -1.433, -7.317, -1.433, -7.962, -0.834, -7.955, -1.627, -6.628, -2.885, 14.68, -2.681, 16.19, -3.919, 15.94, -3.204, 13.99, -1.455, 13.99, -1.455, 15.94, -3.204, 16.33, -3.065, 14.45, -1.429, 14.45, -1.429, 16.33, -3.065, 15.86, -2.062, 14.49, -1.116, 14.49, -1.116, 15.86, -2.062, 16.92, -2.37, 15.15, -1.205, 15.15, -1.205, 16.92, -2.37, 17.63, -2.47, 15.64, -1.187, 15.64, -1.187, 17.63, -2.47, 17.83, -2.232, 16.44, -1.343, 16.44, -1.343, 17.83, -2.232, 18.14, -2.071, 17.44, -1.618, 17.44, -1.618, 18.14, -2.071, 18.6, -2.017, 18.07, -1.697, 18.07, -1.697, 18.6, -2.017, 19.15, -2.021, 18.74, -1.795, 18.74, -1.795, 19.15, -2.021, 19.67, -2.017, 19.24, -1.792, -12.19, 2.647, -12.66, 1.769, -12.34, 1.768, -11.73, 2.548, -11.73, 2.548, -12.34, 1.768, -11.62, 1.89, -11.27, 2.451, -11.27, 2.451, -11.62, 1.89, -11.09, 1.91, -10.82, 2.349, -10.82, 2.349, -11.09, 1.91, -10.63, 1.817, -10.29, 2.402, -10.29, 2.402, -10.63, 1.817, -10.19, 1.688, -9.856, 2.12, -9.856, 2.12, -10.19, 1.688, -9.848, 1.431, -9.466, 1.704, -9.466, 1.704, -9.848, 1.431, -9.577, 1.031, -9.051, 1.048, -9.051, 1.048, -9.577, 1.031, -9.23, 0.6015, -8.635, 0.518, -8.635, 0.518, -9.23, 0.6015, -8.752, 0.11, -8.089, -0.13, -8.089, -0.13, -8.752, 0.11, -8.5, -0.3606, -7.962, -0.834, -7.962, -0.834, -8.5, -0.3606, -8.477, -1.168, -7.955, -1.627, -7.955, -1.627, -8.477, -1.168, -8.551, -2.586, -8.076, -3.169, -12.66, 1.769, -12.64, 1.767, -12.4, 1.731, -12.34, 1.768, -12.34, 1.768, -12.4, 1.731, -12.23, 1.319, -11.62, 1.89, -11.62, 1.89, -12.23, 1.319, -11.41, 1.467, -11.09, 1.91, -11.09, 1.91, -11.41, 1.467, -10.94, 1.47, -10.63, 1.817, -10.63, 1.817, -10.94, 1.47, -10.56, 1.418, -10.19, 1.688, -10.19, 1.688, -10.56, 1.418, -10.33, 1.259, -9.848, 1.431, -9.848, 1.431, -10.33, 1.259, -10.08, 0.9873, -9.577, 1.031, -9.577, 1.031, -10.08, 0.9873, -9.751, 0.6059, -9.23, 0.6015, -9.23, 0.6015, -9.751, 0.6059, -9.213, 0.1078, -8.752, 0.11, -8.752, 0.11, -9.213, 0.1078, -8.898, -0.5211, -8.5, -0.3606, -8.5, -0.3606, -8.898, -0.5211, -9.039, -1.31, -8.477, -1.168, -8.477, -1.168, -9.039, -1.31, -9.096, -1.985, -8.551, -2.586, -8.551, -2.586, -9.096, -1.985, -9.186, -2.816, -8.519, -3.848, -12.64, 1.767, -12.77, 1.774, -12.78, 1.822, -12.4, 1.731, -12.4, 1.731, -12.78, 1.822, -12.82, 1.592, -12.23, 1.319, -12.23, 1.319, -12.82, 1.592, -12.46, 1.225, -11.41, 1.467, -11.41, 1.467, -12.46, 1.225, -11.59, 1.292, -10.94, 1.47, -10.94, 1.47, -11.59, 1.292, -11.06, 1.288, -10.56, 1.418, -10.56, 1.418, -11.06, 1.288, -10.79, 1.192, -10.33, 1.259, -10.33, 1.259, -10.79, 1.192, -10.6, 0.9811, -10.08, 0.9873, -10.08, 0.9873, -10.6, 0.9811, -10.26, 0.5965, -9.751, 0.6059, -9.751, 0.6059, -10.26, 0.5965, -9.653, 0.08141, -9.213, 0.1078, -9.213, 0.1078, -9.653, 0.08141, -9.313, -0.6099, -8.898, -0.5211, -8.898, -0.5211, -9.313, -0.6099, -9.64, -1.516, -9.039, -1.31, -9.039, -1.31, -9.64, -1.516, -9.637, -2.274, -9.096, -1.985, -9.096, -1.985, -9.637, -2.274, -9.733, -2.62, -9.186, -2.816, -12.77, 1.774, -12.9, 1.775, -12.66, 1.824, -12.78, 1.822, -12.78, 1.822, -12.66, 1.824, -13.2, 1.596, -12.82, 1.592, -12.82, 1.592, -13.2, 1.596, -12.94, 1.16, -12.46, 1.225, -12.46, 1.225, -12.94, 1.16, -12.54, 1.107, -11.59, 1.292, -11.59, 1.292, -12.54, 1.107, -11.54, 1.195, -11.06, 1.288, -11.06, 1.288, -11.54, 1.195, -11.2, 1.176, -10.79, 1.192, -10.79, 1.192, -11.2, 1.176, -11.11, 0.9413, -10.6, 0.9811, -10.6, 0.9811, -11.11, 0.9413, -10.69, 0.5052, -10.26, 0.5965, -10.26, 0.5965, -10.69, 0.5052, -10.11, 0.077, -9.653, 0.08141, -9.653, 0.08141, -10.11, 0.077, -9.7, -0.5348, -9.313, -0.6099, -9.313, -0.6099, -9.7, -0.5348, -10.17, -1.182, -9.64, -1.516, -9.64, -1.516, -10.17, -1.182, -10.27, -1.734, -9.637, -2.274, -9.637, -2.274, -10.27, -1.734, -10.63, -1.866, -9.733, -2.62, -12.9, 1.775, -14.07, 1.639, -13.67, 1.631, -12.66, 1.824, -12.66, 1.824, -13.67, 1.631, -13.65, 1.369, -13.2, 1.596, -13.2, 1.596, -13.65, 1.369, -13.5, 0.9497, -12.94, 1.16, -12.94, 1.16, -13.5, 0.9497, -12.95, 0.9511, -12.54, 1.107, -12.54, 1.107, -12.95, 0.9511, -12.27, 1.007, -11.54, 1.195, -11.54, 1.195, -12.27, 1.007, -11.87, 0.932, -11.2, 1.176, -11.2, 1.176, -11.87, 0.932, -11.49, 0.6742, -11.11, 0.9413, -11.11, 0.9413, -11.49, 0.6742, -11.02, 0.3442, -10.69, 0.5052, -10.69, 0.5052, -11.02, 0.3442, -10.42, -0.09045, -10.11, 0.077, -10.11, 0.077, -10.42, -0.09045, -10.1, -0.5704, -9.7, -0.5348, -9.7, -0.5348, -10.1, -0.5704, -10.7, -1.134, -10.17, -1.182, -10.17, -1.182, -10.7, -1.134, -10.59, -1.902, -10.27, -1.734, -10.27, -1.734, -10.59, -1.902, -11.74, -1.323, -10.63, -1.866, -14.07, 1.639, -14.76, 1.44, -14.3, 1.425, -13.67, 1.631, -13.67, 1.631, -14.3, 1.425, -14.27, 1.05, -13.65, 1.369, -13.65, 1.369, -14.27, 1.05, -13.84, 0.6661, -13.5, 0.9497, -13.5, 0.9497, -13.84, 0.6661, -13.29, 0.6894, -12.95, 0.9511, -12.95, 0.9511, -13.29, 0.6894, -12.72, 0.7262, -12.27, 1.007, -12.27, 1.007, -12.72, 0.7262, -12.24, 0.6602, -11.87, 0.932, -11.87, 0.932, -12.24, 0.6602, -11.77, 0.3756, -11.49, 0.6742, -11.49, 0.6742, -11.77, 0.3756, -11.2, 0.06406, -11.02, 0.3442, -11.02, 0.3442, -11.2, 0.06406, -10.69, -0.2607, -10.42, -0.09045, -10.42, -0.09045, -10.69, -0.2607, -10.5, -0.5781, -10.1, -0.5704, -10.1, -0.5704, -10.5, -0.5781, -11.06, -0.9447, -10.7, -1.134, -10.7, -1.134, -11.06, -0.9447, -11.42, -1.178, -10.59, -1.902, -10.59, -1.902, -11.42, -1.178, -12.11, -1.315, -11.74, -1.323, -14.76, 1.44, -15.14, 1.325, -15.03, 1.179, -14.3, 1.425, -14.3, 1.425, -15.03, 1.179, -14.58, 0.6532, -14.27, 1.05, -14.27, 1.05, -14.58, 0.6532, -14.06, 0.326, -13.84, 0.6661, -13.84, 0.6661, -14.06, 0.326, -13.53, 0.3562, -13.29, 0.6894, -13.29, 0.6894, -13.53, 0.3562, -13.0, 0.3644, -12.72, 0.7262, -12.72, 0.7262, -13.0, 0.3644, -12.49, 0.3491, -12.24, 0.6602, -12.24, 0.6602, -12.49, 0.3491, -11.91, 0.06613, -11.77, 0.3756, -11.77, 0.3756, -11.91, 0.06613, -11.41, -0.1233, -11.2, 0.06406, -11.2, 0.06406, -11.41, -0.1233, -11.02, -0.3442, -10.69, -0.2607, -10.69, -0.2607, -11.02, -0.3442, -10.86, -0.5419, -10.5, -0.5781, -10.5, -0.5781, -10.86, -0.5419, -11.25, -0.7274, -11.06, -0.9447, -11.06, -0.9447, -11.25, -0.7274, -11.8, -0.8327, -11.42, -1.178, -11.42, -1.178, -11.8, -0.8327, -12.16, -0.9913, -12.11, -1.315, -12.11, -1.315, -12.16, -0.9913, -12.86, -1.361, -13.74, -1.863, -15.14, 1.325, -15.97, 1.504, -15.48, 0.9764, -15.03, 1.179, -15.03, 1.179, -15.48, 0.9764, -14.72, 0.2387, -14.58, 0.6532, -14.58, 0.6532, -14.72, 0.2387, -14.04, 0.09065, -14.06, 0.326, -14.06, 0.326, -14.04, 0.09065, -13.53, 0.06341, -13.53, 0.3562, -13.53, 0.3562, -13.53, 0.06341, -13.03, 0.01711, -13.0, 0.3644, -13.0, 0.3644, -13.03, 0.01711, -12.54, -0.01478, -12.49, 0.3491, -12.49, 0.3491, -12.54, -0.01478, -12.07, -0.1324, -11.91, 0.06613, -11.91, 0.06613, -12.07, -0.1324, -11.69, -0.2215, -11.41, -0.1233, -11.41, -0.1233, -11.69, -0.2215, -11.42, -0.3574, -11.02, -0.3442, -11.02, -0.3442, -11.42, -0.3574, -11.26, -0.5159, -10.86, -0.5419, -10.86, -0.5419, -11.26, -0.5159, -11.43, -0.6093, -11.25, -0.7274, -11.25, -0.7274, -11.43, -0.6093, -11.85, -0.7075, -11.8, -0.8327, -11.8, -0.8327, -11.85, -0.7075, -12.57, -0.847, -12.16, -0.9913, -12.16, -0.9913, -12.57, -0.847, -12.94, -1.054, -12.86, -1.361, -12.86, -1.361, -12.94, -1.054, -13.47, -1.3, -14.48, -1.873, -15.97, 1.504, -16.32, 1.222, -15.91, 0.7903, -15.48, 0.9764, -15.48, 0.9764, -15.91, 0.7903, -15.2, 0.2247, -14.72, 0.2387, -14.72, 0.2387, -15.2, 0.2247, -14.07, -0.02089, -14.04, 0.09065, -14.04, 0.09065, -14.07, -0.02089, -13.55, -0.1069, -13.53, 0.06341, -13.53, 0.06341, -13.55, -0.1069, -13.05, -0.1729, -13.03, 0.01711, -13.03, 0.01711, -13.05, -0.1729, -12.63, -0.2366, -12.54, -0.01478, -12.54, -0.01478, -12.63, -0.2366, -12.29, -0.2814, -12.07, -0.1324, -12.07, -0.1324, -12.29, -0.2814, -12.02, -0.3142, -11.69, -0.2215, -11.69, -0.2215, -12.02, -0.3142, -11.85, -0.3521, -11.42, -0.3574, -11.42, -0.3574, -11.85, -0.3521, -11.65, -0.5212, -11.26, -0.5159, -11.26, -0.5159, -11.65, -0.5212, -11.83, -0.6117, -11.43, -0.6093, -11.43, -0.6093, -11.83, -0.6117, -12.13, -0.6875, -11.85, -0.7075, -11.85, -0.7075, -12.13, -0.6875, -12.92, -0.7728, -12.57, -0.847, -12.57, -0.847, -12.92, -0.7728, -13.36, -0.8956, -12.94, -1.054, -12.94, -1.054, -13.36, -0.8956, -13.68, -0.9622, -13.47, -1.3, -13.47, -1.3, -13.68, -0.9622, -14.26, -0.9469, -13.9, -1.359, -13.9, -1.359, -14.26, -0.9469, -14.52, -1.39, -14.7, -1.872, -16.32, 1.222, -16.73, 1.045, -16.38, 0.6742, -15.91, 0.7903, -15.91, 0.7903, -16.38, 0.6742, -15.95, 0.3055, -15.2, 0.2247, -15.2, 0.2247, -15.95, 0.3055, -14.51, -0.02977, -14.07, -0.02089, -14.07, -0.02089, -14.51, -0.02977, -13.62, -0.1958, -13.55, -0.1069, -13.55, -0.1069, -13.62, -0.1958, -13.11, -0.2928, -13.05, -0.1729, -13.05, -0.1729, -13.11, -0.2928, -12.83, -0.3547, -12.63, -0.2366, -12.63, -0.2366, -12.83, -0.3547, -12.73, -0.4095, -12.29, -0.2814, -12.29, -0.2814, -12.73, -0.4095, -12.64, -0.4018, -12.02, -0.3142, -12.02, -0.3142, -12.64, -0.4018, -12.24, -0.3933, -11.85, -0.3521, -11.85, -0.3521, -12.24, -0.3933, -12.05, -0.5447, -11.65, -0.5212, -11.65, -0.5212, -12.05, -0.5447, -12.43, -0.6567, -11.83, -0.6117, -11.83, -0.6117, -12.43, -0.6567, -13.01, -0.7314, -12.13, -0.6875, -12.13, -0.6875, -13.01, -0.7314, -13.32, -0.7568, -12.92, -0.7728, -12.92, -0.7728, -13.32, -0.7568, -13.79, -0.7673, -13.36, -0.8956, -13.36, -0.8956, -13.79, -0.7673, -14.9, -0.7335, -13.68, -0.9622, -13.68, -0.9622, -14.9, -0.7335, -15.08, -0.7807, -14.26, -0.9469, -14.26, -0.9469, -15.08, -0.7807, -14.82, -1.099, -14.52, -1.39, -14.52, -1.39, -14.82, -1.099, -15.17, -1.473, -14.9, -1.907, -16.73, 1.045, -17.15, 0.7137, -16.86, 0.392, -16.38, 0.6742, -16.38, 0.6742, -16.86, 0.392, -15.93, 0.1678, -15.95, 0.3055, -15.95, 0.3055, -15.93, 0.1678, -14.47, -0.1349, -14.51, -0.02977, -14.51, -0.02977, -14.47, -0.1349, -13.63, -0.2895, -13.62, -0.1958, -13.62, -0.1958, -13.63, -0.2895, -13.34, -0.353, -13.11, -0.2928, -13.11, -0.2928, -13.34, -0.353, -13.08, -0.3824, -12.83, -0.3547, -12.83, -0.3547, -13.08, -0.3824, -12.83, -0.3992, -12.73, -0.4095, -12.73, -0.4095, -12.83, -0.3992, -12.72, -0.4053, -12.64, -0.4018, -12.64, -0.4018, -12.72, -0.4053, -12.47, -0.4005, -12.24, -0.3933, -12.24, -0.3933, -12.47, -0.4005, -12.44, -0.5567, -12.05, -0.5447, -12.05, -0.5447, -12.44, -0.5567, -13.1, -0.7128, -12.43, -0.6567, -12.43, -0.6567, -13.1, -0.7128, -13.82, -0.7611, -13.01, -0.7314, -13.01, -0.7314, -13.82, -0.7611, -13.49, -0.7478, -13.32, -0.7568, -13.32, -0.7568, -13.49, -0.7478, -14.37, -0.7298, -13.79, -0.7673, -13.79, -0.7673, -14.37, -0.7298, -15.66, -0.6812, -14.9, -0.7335, -14.9, -0.7335, -15.66, -0.6812, -15.87, -0.6996, -15.08, -0.7807, -15.08, -0.7807, -15.87, -0.6996, -15.45, -0.8904, -14.82, -1.099, -14.82, -1.099, -15.45, -0.8904, -15.41, -1.231, -15.17, -1.473, -17.15, 0.7137, -17.6, 0.3514, -16.08, -0.0176, -16.86, 0.392, -16.86, 0.392, -16.08, -0.0176, -15.13, -0.1296, -15.93, 0.1678, -15.93, 0.1678, -15.13, -0.1296, -14.17, -0.2768, -14.47, -0.1349, -14.47, -0.1349, -14.17, -0.2768, -13.87, -0.381, -13.63, -0.2895, -13.63, -0.2895, -13.87, -0.381, -13.68, -0.3995, -13.34, -0.353, -13.34, -0.353, -13.68, -0.3995, -13.11, -0.3962, -13.08, -0.3824, -13.08, -0.3824, -13.11, -0.3962, -12.79, -0.3958, -12.83, -0.3992, -12.83, -0.3992, -12.79, -0.3958, -12.73, -0.3975, -12.72, -0.4053, -12.72, -0.4053, -12.73, -0.3975, -12.62, -0.4247, -12.47, -0.4005, -12.47, -0.4005, -12.62, -0.4247, -12.77, -0.5376, -12.44, -0.5567, -12.44, -0.5567, -12.77, -0.5376, -13.3, -0.726, -13.1, -0.7128, -13.1, -0.7128, -13.3, -0.726, -13.87, -0.766, -13.82, -0.7611, -13.82, -0.7611, -13.87, -0.766, -13.58, -0.7395, -13.49, -0.7478, -13.49, -0.7478, -13.58, -0.7395, -15.18, -0.6742, -14.37, -0.7298, -14.37, -0.7298, -15.18, -0.6742, -16.41, -0.6025, -15.66, -0.6812, -15.66, -0.6812, -16.41, -0.6025, -17.06, -0.5573, -15.87, -0.6996, -15.87, -0.6996, -17.06, -0.5573, -16.07, -0.7838, -15.45, -0.8904, -15.45, -0.8904, -16.07, -0.7838, -15.81, -1.124, -15.41, -1.231, -15.41, -1.231, -15.81, -1.124, -15.85, -1.494, -15.43, -1.683, -17.6, 0.3514, -17.11, 0.04352, -15.3, -0.2051, -16.08, -0.0176, -16.08, -0.0176, -15.3, -0.2051, -14.62, -0.2888, -15.13, -0.1296, -15.13, -0.1296, -14.62, -0.2888, -14.24, -0.387, -14.17, -0.2768, -14.17, -0.2768, -14.24, -0.387, -14.4, -0.4688, -13.87, -0.381, -13.87, -0.381, -14.4, -0.4688, -14.23, -0.4473, -13.68, -0.3995, -13.68, -0.3995, -14.23, -0.4473, -13.54, -0.4146, -13.11, -0.3962, -13.11, -0.3962, -13.54, -0.4146, -12.71, -0.3947, -12.79, -0.3958, -12.79, -0.3958, -12.71, -0.3947, -12.56, -0.3802, -12.73, -0.3975, -12.73, -0.3975, -12.56, -0.3802, -12.84, -0.3982, -12.62, -0.4247, -12.62, -0.4247, -12.84, -0.3982, -12.91, -0.4423, -12.77, -0.5376, -12.77, -0.5376, -12.91, -0.4423, -13.27, -0.5409, -13.3, -0.726, -13.3, -0.726, -13.27, -0.5409, -13.47, -0.7338, -13.87, -0.766, -13.87, -0.766, -13.47, -0.7338, -14.36, -0.6889, -13.58, -0.7395, -13.58, -0.7395, -14.36, -0.6889, -16.01, -0.5968, -15.18, -0.6742, -15.18, -0.6742, -16.01, -0.5968, -17.13, -0.5489, -16.41, -0.6025, -16.41, -0.6025, -17.13, -0.5489, -17.13, -0.6085, -17.06, -0.5573, -17.06, -0.5573, -17.13, -0.6085, -16.42, -0.827, -16.07, -0.7838, -16.07, -0.7838, -16.42, -0.827, -16.26, -1.051, -15.81, -1.124, -15.81, -1.124, -16.26, -1.051, -16.3, -1.269, -15.85, -1.494, -15.85, -2.08, -16.29, -1.81, -16.3, -2.417, -15.74, -3.103, -17.11, 0.04352, -17.11, -0.1094, -16.66, -0.09815, -15.3, -0.2051, -15.3, -0.2051, -16.66, -0.09815, -15.06, -0.2772, -14.62, -0.2888, -14.62, -0.2888, -15.06, -0.2772, -14.31, -0.4452, -14.24, -0.387, -14.24, -0.387, -14.31, -0.4452, -14.82, -0.5788, -14.4, -0.4688, -14.4, -0.4688, -14.82, -0.5788, -14.45, -0.4857, -14.23, -0.4473, -14.23, -0.4473, -14.45, -0.4857, -14.09, -0.4474, -13.54, -0.4146, -13.54, -0.4146, -14.09, -0.4474, -13.03, -0.41, -12.71, -0.3947, -12.71, -0.3947, -13.03, -0.41, -12.38, -0.3682, -12.56, -0.3802, -12.56, -0.3802, -12.38, -0.3682, -12.93, -0.4014, -12.84, -0.3982, -12.84, -0.3982, -12.93, -0.4014, -13.01, -0.4162, -12.91, -0.4423, -12.91, -0.4423, -13.01, -0.4162, -13.64, -0.5531, -13.27, -0.5409, -13.27, -0.5409, -13.64, -0.5531, -13.08, -0.7898, -13.47, -0.7338, -13.47, -0.7338, -13.08, -0.7898, -15.28, -0.6098, -14.36, -0.6889, -14.36, -0.6889, -15.28, -0.6098, -17.11, -0.5093, -16.01, -0.5968, -16.01, -0.5968, -17.11, -0.5093, -17.81, -0.4818, -17.13, -0.5489, -17.13, -0.5489, -17.81, -0.4818, -17.48, -0.5919, -17.13, -0.6085, -17.13, -0.6085, -17.48, -0.5919, -16.94, -0.7967, -16.42, -0.827, -16.42, -0.827, -16.94, -0.7967, -16.77, -0.9751, -16.26, -1.051, -16.26, -1.051, -16.77, -0.9751, -16.74, -1.152, -16.3, -1.269, -16.3, -1.269, -16.74, -1.152, -16.75, -1.486, -16.29, -1.81, -17.11, -0.1094, -18.45, -0.1099, -16.7, -0.141, -16.66, -0.09815, -16.66, -0.09815, -16.7, -0.141, -15.81, -0.2269, -15.06, -0.2772, -15.06, -0.2772, -15.81, -0.2269, -15.0, -0.3527, -14.31, -0.4452, -14.31, -0.4452, -15.0, -0.3527, -14.29, -0.4652, -14.82, -0.5788, -14.82, -0.5788, -14.29, -0.4652, -14.35, -0.466, -14.45, -0.4857, -14.45, -0.4857, -14.35, -0.466, -14.26, -0.4626, -14.09, -0.4474, -14.09, -0.4474, -14.26, -0.4626, -13.94, -0.4545, -13.03, -0.41, -13.03, -0.41, -13.94, -0.4545, -13.54, -0.4456, -12.38, -0.3682, -12.38, -0.3682, -13.54, -0.4456, -14.04, -0.4945, -12.93, -0.4014, -12.93, -0.4014, -14.04, -0.4945, -13.96, -0.5333, -13.01, -0.4162, -13.01, -0.4162, -13.96, -0.5333, -13.76, -0.6554, -13.64, -0.5531, -13.64, -0.5531, -13.76, -0.6554, -13.39, -0.7374, -13.08, -0.7898, -13.08, -0.7898, -13.39, -0.7374, -16.5, -0.5125, -15.28, -0.6098, -15.28, -0.6098, -16.5, -0.5125, -17.96, -0.4309, -17.11, -0.5093, -17.11, -0.5093, -17.96, -0.4309, -18.7, -0.3809, -17.81, -0.4818, -17.81, -0.4818, -18.7, -0.3809, -18.09, -0.5128, -17.48, -0.5919, -17.48, -0.5919, -18.09, -0.5128, -17.67, -0.6712, -16.94, -0.7967, -16.94, -0.7967, -17.67, -0.6712, -17.2, -0.961, -16.77, -0.9751, -16.77, -0.9751, -17.2, -0.961, -17.11, -1.191, -16.74, -1.152, -16.74, -1.152, -17.11, -1.191, -17.17, -1.616, -16.75, -1.486, -16.75, -1.486, -17.17, -1.616, -17.19, -2.136, -16.77, -2.086, -18.45, -0.1099, -18.81, -0.1147, -16.55, -0.1767, -16.7, -0.141, -16.7, -0.141, -16.55, -0.1767, -16.46, -0.2007, -15.81, -0.2269, -15.81, -0.2269, -16.46, -0.2007, -16.28, -0.2318, -15.0, -0.3527, -15.0, -0.3527, -16.28, -0.2318, -15.6, -0.327, -14.29, -0.4652, -14.29, -0.4652, -15.6, -0.327, -14.81, -0.4302, -14.35, -0.466, -14.35, -0.466, -14.81, -0.4302, -14.34, -0.4814, -14.26, -0.4626, -14.26, -0.4626, -14.34, -0.4814, -14.31, -0.4739, -13.94, -0.4545, -13.94, -0.4545, -14.31, -0.4739, -14.33, -0.4785, -13.54, -0.4456, -13.54, -0.4456, -14.33, -0.4785, -14.53, -0.4921, -14.04, -0.4945, -14.04, -0.4945, -14.53, -0.4921, -14.08, -0.6012, -13.96, -0.5333, -13.96, -0.5333, -14.08, -0.6012, -13.1, -0.747, -13.76, -0.6554, -13.76, -0.6554, -13.1, -0.747, -14.17, -0.6426, -13.39, -0.7374, -13.39, -0.7374, -14.17, -0.6426, -16.29, -0.5065, -16.5, -0.5125, -16.5, -0.5125, -16.29, -0.5065, -18.31, -0.3898, -17.96, -0.4309, -17.96, -0.4309, -18.31, -0.3898, -18.69, -0.384, -18.7, -0.3809, -18.7, -0.3809, -18.69, -0.384, -18.33, -0.5462, -18.09, -0.5128, -18.09, -0.5128, -18.33, -0.5462, -17.86, -0.7888, -17.67, -0.6712, -17.67, -0.6712, -17.86, -0.7888, -17.56, -1.144, -17.2, -0.961, -17.2, -0.961, -17.56, -1.144, -17.63, -1.651, -17.11, -1.191, -17.11, -1.191, -17.63, -1.651, -17.58, -1.769, -17.17, -1.616, -17.17, -1.616, -17.58, -1.769, -17.68, -2.537, -17.19, -2.136, -18.81, -0.1147, -19.22, -0.1201, -18.64, -0.1313, -16.55, -0.1767, -16.55, -0.1767, -18.64, -0.1313, -17.33, -0.1727, -16.46, -0.2007, -16.46, -0.2007, -17.33, -0.1727, -18.28, -0.1548, -16.28, -0.2318, -16.28, -0.2318, -18.28, -0.1548, -16.69, -0.2384, -15.6, -0.327, -15.6, -0.327, -16.69, -0.2384, -14.94, -0.4349, -14.81, -0.4302, -14.81, -0.4302, -14.94, -0.4349, -13.92, -0.5161, -14.34, -0.4814, -14.34, -0.4814, -13.92, -0.5161, -14.3, -0.473, -14.31, -0.4739, -14.31, -0.4739, -14.3, -0.473, -15.04, -0.4497, -14.33, -0.4785, -14.33, -0.4785, -15.04, -0.4497, -15.32, -0.457, -14.53, -0.4921, -14.53, -0.4921, -15.32, -0.457, -14.86, -0.5236, -14.08, -0.6012, -14.08, -0.6012, -14.86, -0.5236, -14.11, -0.6239, -13.1, -0.747, -13.1, -0.747, -14.11, -0.6239, -15.64, -0.5204, -14.17, -0.6426, -14.17, -0.6426, -15.64, -0.5204, -16.99, -0.4445, -16.29, -0.5065, -16.29, -0.5065, -16.99, -0.4445, -18.59, -0.3524, -18.31, -0.3898, -18.31, -0.3898, -18.59, -0.3524, -18.82, -0.378, -18.69, -0.384, -18.69, -0.384, -18.82, -0.378, -18.61, -0.5716, -18.33, -0.5462, -18.33, -0.5462, -18.61, -0.5716, -18.23, -0.8178, -17.86, -0.7888, -17.86, -0.7888, -18.23, -0.8178, -17.94, -1.226, -17.56, -1.144, -17.56, -1.144, -17.94, -1.226, -18.03, -1.654, -17.63, -1.651, -17.63, -1.651, -18.03, -1.654, -17.97, -2.057, -17.58, -1.769, -17.58, -1.769, -17.97, -2.057, -18.1, -2.439, -17.68, -2.537, -19.22, -0.1201, -19.67, -0.1173, -18.36, -0.1536, -18.64, -0.1313, -18.64, -0.1313, -18.36, -0.1536, -18.31, -0.1499, -17.33, -0.1727, -17.33, -0.1727, -18.31, -0.1499, -18.51, -0.1561, -18.28, -0.1548, -18.28, -0.1548, -18.51, -0.1561, -18.38, -0.1566, -16.69, -0.2384, -16.69, -0.2384, -18.38, -0.1566, -16.54, -0.2851, -14.94, -0.4349, -14.94, -0.4349, -16.54, -0.2851, -16.74, -0.2904, -13.92, -0.5161, -13.92, -0.5161, -16.74, -0.2904, -17.09, -0.2831, -14.3, -0.473, -14.3, -0.473, -17.09, -0.2831, -17.45, -0.2737, -15.04, -0.4497, -15.04, -0.4497, -17.45, -0.2737, -17.22, -0.3147, -15.32, -0.457, -15.32, -0.457, -17.22, -0.3147, -16.77, -0.3754, -14.86, -0.5236, -14.86, -0.5236, -16.77, -0.3754, -16.74, -0.4029, -14.11, -0.6239, -14.11, -0.6239, -16.74, -0.4029, -17.69, -0.3539, -15.64, -0.5204, -15.64, -0.5204, -17.69, -0.3539, -19.11, -0.2589, -16.99, -0.4445, -16.99, -0.4445, -19.11, -0.2589, -20.21, -0.1624, -18.59, -0.3524, -18.59, -0.3524, -20.21, -0.1624, -19.82, -0.244, -18.82, -0.378, -18.82, -0.378, -19.82, -0.244, -19.16, -0.4207, -18.61, -0.5716, -18.61, -0.5716, -19.16, -0.4207, -18.84, -0.6909, -18.23, -0.8178, -18.23, -0.8178, -18.84, -0.6909, -18.54, -1.027, -17.94, -1.226, -17.94, -1.226, -18.54, -1.027, -18.52, -1.358, -18.03, -1.654, -18.03, -1.654, -18.52, -1.358, -18.94, -1.573, -17.97, -2.057, -19.67, -0.1173, -17.33, -0.1894, -17.11, -0.1961, -18.36, -0.1536, -18.36, -0.1536, -17.11, -0.1961, -17.41, -0.1847, -18.31, -0.1499, -18.31, -0.1499, -17.41, -0.1847, -18.33, -0.1498, -18.51, -0.1561, -18.51, -0.1561, -18.33, -0.1498, -18.52, -0.1478, -18.38, -0.1566, -18.38, -0.1566, -18.52, -0.1478, -19.18, -0.1219, -16.54, -0.2851, -16.54, -0.2851, -19.18, -0.1219, -19.59, -0.09066, -16.74, -0.2904, -16.74, -0.2904, -19.59, -0.09066, -19.51, -0.09764, -17.09, -0.2831, -17.09, -0.2831, -19.51, -0.09764, -19.61, -0.08901, -17.45, -0.2737, -17.45, -0.2737, -19.61, -0.08901, -18.75, -0.1724, -17.22, -0.3147, -17.22, -0.3147, -18.75, -0.1724, -18.42, -0.2332, -16.77, -0.3754, -16.77, -0.3754, -18.42, -0.2332, -18.9, -0.2149, -16.74, -0.4029, -16.74, -0.4029, -18.9, -0.2149, -19.65, -0.1665, -17.69, -0.3539, -17.69, -0.3539, -19.65, -0.1665, -21.15, -0.02032, -19.11, -0.2589, -19.11, -0.2589, -21.15, -0.02032, -22.89, 0.1679, -20.21, -0.1624, -20.21, -0.1624, -22.89, 0.1679, -21.33, -0.05368, -19.82, -0.244, -19.82, -0.244, -21.33, -0.05368, -20.39, -0.2157, -19.16, -0.4207, -19.16, -0.4207, -20.39, -0.2157, -19.67, -0.4126, -18.84, -0.6909, -18.84, -0.6909, -19.67, -0.4126, -19.56, -0.5873, -18.54, -1.027, -18.54, -1.027, -19.56, -0.5873, -19.29, -0.9217, -18.52, -1.358, -18.52, -1.358, -19.29, -0.9217, -19.06, -1.39, -18.94, -1.573, -17.33, -0.1894, -17.55, -0.1748, -16.88, -0.2037, -17.11, -0.1961, -17.11, -0.1961, -16.88, -0.2037, -17.05, -0.1943, -17.41, -0.1847, -17.41, -0.1847, -17.05, -0.1943, -17.33, -0.1829, -18.33, -0.1498, -18.33, -0.1498, -17.33, -0.1829, -19.03, -0.122, -18.52, -0.1478, -18.52, -0.1478, -19.03, -0.122, -19.55, -0.08785, -19.18, -0.1219, -19.18, -0.1219, -19.55, -0.08785, -19.51, -0.08983, -19.59, -0.09066, -19.59, -0.09066, -19.51, -0.08983, -19.59, -0.07944, -19.51, -0.09764, -19.51, -0.09764, -19.59, -0.07944, -19.57, -0.09263, -19.61, -0.08901, -19.61, -0.08901, -19.57, -0.09263, -19.18, -0.1409, -18.75, -0.1724, -18.75, -0.1724, -19.18, -0.1409, -18.99, -0.1737, -18.42, -0.2332, -18.42, -0.2332, -18.99, -0.1737, -19.53, -0.1384, -18.9, -0.2149, -18.9, -0.2149, -19.53, -0.1384, -20.41, -0.05943, -19.65, -0.1665, -19.65, -0.1665, -20.41, -0.05943, -22.29, 0.1139, -21.15, -0.02032, -21.15, -0.02032, -22.29, 0.1139, -22.54, 0.1226, -22.89, 0.1679, -22.89, 0.1679, -22.54, 0.1226, -22.07, 0.02435, -21.33, -0.05368, -21.33, -0.05368, -22.07, 0.02435, -21.11, -0.1341, -20.39, -0.2157, -20.39, -0.2157, -21.11, -0.1341, -20.32, -0.3127, -19.67, -0.4126, -19.67, -0.4126, -20.32, -0.3127, -20.03, -0.471, -19.56, -0.5873, -19.56, -0.5873, -20.03, -0.471, -19.82, -0.821, -19.29, -0.9217, -19.29, -0.9217, -19.82, -0.821, -19.6, -1.146, -19.06, -1.39, -17.55, -0.1748, -17.63, -0.1684, -17.75, -0.1646, -16.88, -0.2037, -16.88, -0.2037, -17.75, -0.1646, -17.23, -0.1832, -17.05, -0.1943, -17.05, -0.1943, -17.23, -0.1832, -18.37, -0.1379, -17.33, -0.1829, -17.33, -0.1829, -18.37, -0.1379, -19.54, -0.09323, -19.03, -0.122, -19.03, -0.122, -19.54, -0.09323, -19.2, -0.1211, -19.55, -0.08785, -19.55, -0.08785, -19.2, -0.1211, -19.23, -0.1392, -19.51, -0.08983, -19.51, -0.08983, -19.23, -0.1392, -19.1, -0.1764, -19.59, -0.07944, -19.59, -0.07944, -19.1, -0.1764, -18.96, -0.1912, -19.57, -0.09263, -19.57, -0.09263, -18.96, -0.1912, -18.97, -0.1776, -19.18, -0.1409, -19.18, -0.1409, -18.97, -0.1776, -18.93, -0.1609, -18.99, -0.1737, -18.99, -0.1737, -18.93, -0.1609, -19.55, -0.1082, -19.53, -0.1384, -19.53, -0.1384, -19.55, -0.1082, -20.73, -0.002426, -20.41, -0.05943, -20.41, -0.05943, -20.73, -0.002426, -23.28, 0.2356, -22.29, 0.1139, -22.29, 0.1139, -23.28, 0.2356, -22.85, 0.1453, -22.54, 0.1226, -22.54, 0.1226, -22.85, 0.1453, -22.29, 0.01772, -22.07, 0.02435, -22.07, 0.02435, -22.29, 0.01772, -21.26, -0.153, -21.11, -0.1341, -21.11, -0.1341, -21.26, -0.153, -20.5, -0.329, -20.32, -0.3127, -20.32, -0.3127, -20.5, -0.329, -20.5, -0.3158, -20.03, -0.471, -20.03, -0.471, -20.5, -0.3158, -20.11, -1.104, -19.82, -0.821, -19.82, -0.821, -20.11, -1.104, -21.51, -1.086, -19.6, -1.146, 0.0, 0.0, -6.535, -0.9006, -6.061, -2.043])
me_plane.materials.append(mat_terrain_mat)
me_plane.use_remesh_preserve_volume = False
me_plane.use_remesh_preserve_attributes = False
me_plane.use_mirror_vertex_groups = False
me_plane.update()

# ---- objects
ob_plane_002 = bpy.data.objects.new('Plane.002', me_plane_002)
ob_camera = bpy.data.objects.new('Camera', cam_camera)
ob_plane_001 = bpy.data.objects.new('Plane.001', me_plane_001)
ob_plane = bpy.data.objects.new('Plane', me_plane)

# ---- transforms, parenting, visibility, modifiers, constraints
ob_plane_002.location = (0.0, 0.0, 0.0)
ob_plane_002.scale = (60.0, 60.0, 1.0)
ob_plane_002.lineart.crease_threshold = 0.0
ob_camera.location = (-2.914, 20.69, 6.646)
ob_camera.rotation_euler = (1.364, 6.611e-07, -2.707)
ob_camera.lineart.crease_threshold = 0.0
ob_plane_001.location = (0.0, 0.0, 2.323)
ob_plane_001.scale = (50.31, 50.31, 50.31)
ob_plane_001.lineart.crease_threshold = 0.0
ob_plane.location = (0.0, 0.0, 0.0)
ob_plane.scale = (60.0, 60.0, 1.0)
ob_plane.lineart.crease_threshold = 0.0

# ---- collection membership
col_collection_1.objects.link(ob_plane_002)
col_collection_1.objects.link(ob_camera)
col_collection_1.objects.link(ob_plane_001)
col_collection_1.objects.link(ob_plane)

# ---- scene / render settings (as saved in the file)
scene.camera = ob_camera
scene.frame_start = 1; scene.frame_end = 250; scene.frame_set(1)
scene.render.engine = 'CYCLES'
scene.render.resolution_percentage = 50
scene.render.dither_intensity = 0.0
scene.cycles.use_denoising = False
scene.cycles.samples = 10
scene.cycles.sampling_pattern = 'TABULATED_SOBOL'
scene.cycles.light_sampling_threshold = 0.0
scene.cycles.use_adaptive_sampling = False
scene.cycles.use_light_tree = False
scene.cycles.blur_glossy = 0.0
scene.cycles.pixel_filter_type = 'GAUSSIAN'
scene.cycles.sample_clamp_indirect = 0.0
scene.view_settings.view_transform = 'Standard'
bpy.context.view_layer.update()
